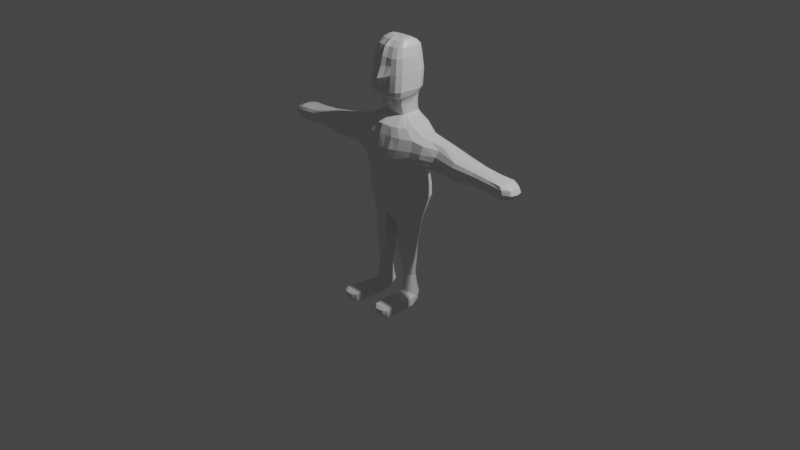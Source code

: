 # Source: person.blend  (saved by Blender 2.92.15; exported with 4.5.12 LTS)
import bpy
from mathutils import Matrix  # noqa: F401  (used for matrix-valued properties, if any)

bpy.ops.wm.read_factory_settings(use_empty=True)
scene = bpy.context.scene
scene.name = 'Scene'

# ---- collections
col_collection = bpy.data.collections.new('Collection'); scene.collection.children.link(col_collection)

# ---- materials (node trees are filled in below, after node groups)
mat_material = bpy.data.materials.new('Material')
mat_material.alpha_threshold = 0.0
mat_material.use_transparent_shadow = False
mat_material.line_color = (0.0, 0.0, 0.0, 1.0)

# ---- material node trees
mat_material.use_nodes = True; mat_material.node_tree.nodes.clear()
_N = mat_material.node_tree.nodes; _L = mat_material.node_tree.links
n0 = _N.new('ShaderNodeOutputMaterial'); n0.name = 'Material Output'; n0.location = (300, 300)
n1 = _N.new('ShaderNodeBsdfPrincipled'); n1.name = 'Principled BSDF'; n1.location = (10, 300)
n1.distribution = 'GGX'
n1.subsurface_method = 'BURLEY'
n1.inputs[2].default_value = 0.4
n1.inputs[3].default_value = 1.45
n1.inputs[27].default_value = (0.0, 0.0, 0.0, 1.0)
n1.inputs[28].default_value = 1.0
_L.new(n1.outputs[0], n0.inputs[0])
n0.is_active_output = True

# ---- world
world_world = bpy.data.worlds.new('World'); scene.world = world_world
world_world.use_nodes = True; world_world.node_tree.nodes.clear()
_N = world_world.node_tree.nodes; _L = world_world.node_tree.links
n0 = _N.new('ShaderNodeOutputWorld'); n0.name = 'World Output'; n0.location = (300, 300)
n1 = _N.new('ShaderNodeBackground'); n1.name = 'Background'; n1.location = (10, 300)
n1.inputs[0].default_value = (0.05088, 0.05088, 0.05088, 1.0)
_L.new(n1.outputs[0], n0.inputs[0])
n0.is_active_output = True
world_world.color = (0.05088, 0.05088, 0.05088)
world_world.use_sun_shadow = False
world_world.sun_shadow_jitter_overblur = 0.0

# ---- cameras
cam_camera = bpy.data.cameras.new('Camera')
cam_camera.clip_end = 100.0
cam_camera.ortho_scale = 7.314

# ---- lights
light_light = bpy.data.lights.new('Light', 'POINT')
light_light.transmission_factor = 0.0
light_light.energy = 1000.0
light_light.shadow_soft_size = 0.1
light_light.shadow_maximum_resolution = 0.006
light_light.use_absolute_resolution = True

# ---- meshes
me_cube = bpy.data.meshes.new('Cube')
me_cube.from_pydata([(0.3571, 0.02513, 0.9982), (0.0, 0.02194, 0.09899), (0.3504, -0.02651, 0.9918), (0.2929, -0.01535, -0.8505), (0.0, 0.02994, 0.997), (0.125, 0.006403, -0.7699), (0.0, -0.04338, 0.9967), (0.1338, -0.01971, -0.8582), (0.2591, 0.0239, 0.1859), (0.0, -0.03143, 0.1781), (0.2631, -0.01621, 0.1867), (0.0, 0.03366, 0.1494), (0.3058, -0.03668, -0.8482), (0.0, -0.04517, 0.6055), (0.3199, 0.02349, 0.6883), (0.3113, -0.02415, 0.6775), (0.0, 0.03604, 0.6005), (0.8225, 0.0268, 0.8876), (0.8227, -0.01205, 0.8879), (0.8077, 0.02566, 0.7038), (0.8077, -0.01123, 0.7034), (1.25, 0.01913, 0.8521), (1.25, -0.01187, 0.8523), (1.246, 0.0183, 0.722), (1.247, -0.01131, 0.7217), (1.398, 0.01872, 0.8509), (1.399, -0.01524, 0.8511), (1.395, 0.01797, 0.7151), (1.395, -0.01469, 0.7149), (0.2463, -0.02476, 1.086), (0.0, -0.03739, 1.091), (0.2536, 0.02618, 1.09), (0.0, 0.03305, 1.089), (0.131, -0.01633, 1.287), (0.0, -0.0239, 1.287), (0.1309, 0.01821, 1.287), (0.0, 0.03046, 1.284), (0.2014, -0.0278, 1.434), (0.0, -0.04133, 1.436), (0.1724, 0.02509, 1.434), (0.0, 0.04122, 1.434), (0.1857, -0.02222, 1.754), (0.0, -0.03687, 1.757), (0.1713, 0.02354, 1.754), (0.0, 0.03872, 1.754), (0.1617, -0.01742, 1.849), (0.0, -0.03053, 1.852), (0.1678, 0.02064, 1.849), (0.0, 0.03129, 1.849), (0.1365, -0.01252, 1.892), (0.0, -0.01796, 1.909), (0.1487, 0.01534, 1.892), (0.0, 0.01846, 1.892), (0.18, 0.02619, 1.599), (0.1962, -0.02462, 1.599), (0.0, -0.04888, 1.558), (0.0, 0.04143, 1.599), (0.2015, -0.01763, -0.7183), (0.4005, 0.002392, 1.04), (0.2952, 0.002704, 0.1733), (0.0, 0.002944, 0.1451), (0.225, -0.03376, -0.8701), (0.3707, 0.0001681, 0.6408), (0.8284, 0.00797, 0.9194), (0.8094, 0.007648, 0.6674), (1.257, 0.003779, 0.8721), (1.252, 0.003598, 0.699), (1.431, 0.001557, 0.8617), (1.427, 0.001438, 0.7005), (0.2824, 0.001578, 1.108), (0.1444, 0.0003159, 1.29), (0.2281, 0.001637, 1.44), (0.2099, 0.003667, 1.763), (0.1837, 0.002666, 1.859), (0.1424, 0.001213, 1.907), (0.0, 4.725e-05, 1.921), (0.2247, 0.003563, 1.606), (0.05928, 0.01571, 0.004183), (0.1466, -0.04098, 0.9967), (0.2204, -0.0185, -0.8741), (0.1489, 0.03312, 0.9987), (0.1485, 0.03447, 0.1841), (0.1489, -0.0252, 0.1883), (0.09912, 0.03942, 0.6124), (0.09818, -0.0434, 0.6102), (0.09915, -0.03525, 1.084), (0.1168, 0.03263, 1.088), (0.07297, -0.02143, 1.286), (0.07298, 0.02909, 1.283), (0.1082, -0.03847, 1.432), (0.08494, 0.03591, 1.432), (0.1017, -0.03339, 1.751), (0.08812, 0.03375, 1.751), (0.0869, -0.0258, 1.847), (0.09419, 0.02761, 1.846), (0.07351, -0.01612, 1.897), (0.08375, 0.01642, 1.897), (0.09366, 0.03732, 1.596), (0.1089, -0.03688, 1.595), (0.07033, -0.0001053, 1.925), (0.2527, -0.01303, -0.733), (0.0, -0.04883, 0.7817), (0.3356, 0.03028, 0.8325), (0.3274, -0.0322, 0.8207), (0.0, 0.0332, 0.7828), (0.8203, 0.03033, 0.7968), (0.8202, -0.01637, 0.7968), (1.27, 0.02161, 0.7875), (1.27, -0.01532, 0.7875), (1.447, 0.0201, 0.7826), (1.448, -0.01782, 0.7826), (1.536, 0.0006391, 0.7792), (0.1124, 0.03681, 0.7879), (0.1113, -0.04783, 0.785), (1.05, -0.009013, 0.722), (1.053, -0.009638, 0.862), (1.053, 0.022, 0.8618), (1.05, 0.02107, 0.7223), (1.052, 0.006238, 0.6947), (1.057, 0.006479, 0.8864), (1.062, 0.02479, 0.7929), (1.062, -0.01321, 0.7929), (0.5534, 0.02813, 0.7256), (0.5514, -0.00939, 0.7229), (0.5838, 0.02953, 0.9308), (0.583, -0.006133, 0.9299), (0.6093, 0.006413, 0.9719), (0.5663, 0.005939, 0.6874), (0.5519, -0.01258, 0.8085), (0.5545, 0.03358, 0.8105), (0.2649, 0.03331, 0.4268), (0.263, -0.02418, 0.4265), (0.0, 0.04143, 0.4024), (0.0, -0.03681, 0.4217), (0.2995, 0.004593, 0.407), (0.1399, -0.03275, 0.4283), (0.141, 0.04439, 0.4239), (0.2821, 0.03089, 0.313), (0.2816, -0.02004, 0.3136), (0.0, 0.0395, 0.2887), (0.3162, 0.004575, 0.2966), (0.1534, -0.0286, 0.3174), (0.1536, 0.04163, 0.3136), (0.0, -0.03369, 0.3101), (0.2189, 0.002724, -0.5464), (0.2314, -0.008935, -0.5403), (0.1448, 0.008283, -0.5507), (0.1499, -0.01182, -0.5445), (0.1351, -0.03477, -0.8583), (0.1377, -0.002986, -0.5515), (0.2391, -0.002757, -0.5511), (0.1947, -0.01267, -0.5403), (0.1868, 0.008741, -0.5463), (0.09951, -0.01724, -0.2256), (0.2238, 0.007427, -0.2154), (0.2508, -0.0121, -0.217), (0.1013, 0.01533, -0.2166), (0.1411, -0.03632, -0.7361), (0.08002, -0.001459, -0.2279), (0.26, -0.001074, -0.2153), (0.1814, -0.0189, -0.2242), (0.1696, 0.01616, -0.2207), (0.07335, -0.01764, 0.01036), (0.245, 0.01222, 0.01503), (0.2599, -0.01091, 0.01841), (0.07378, 0.02268, 0.006912), (0.2121, -0.03535, -0.7313), (0.05533, 0.0004917, -0.001477), (0.2812, 0.00125, 0.01639), (0.176, -0.01861, 0.01335), (0.1726, 0.02195, 0.01165), (0.246, 0.006336, -0.7702), (0.2646, -0.02019, -0.7535), (0.1324, 0.01373, -0.7644), (0.2802, -0.03607, -0.742), (0.1215, -0.004231, -0.7589), (0.2691, -0.002631, -0.7714), (0.2058, -0.02249, -0.7437), (0.1938, 0.0144, -0.7585), (0.1414, -0.023, -0.7458), (0.3132, -0.07564, -0.844), (0.1488, -0.07611, -0.8549), (0.235, -0.07817, -0.8574), (0.3036, -0.07714, -0.7433), (0.2289, -0.07985, -0.7444), (0.1455, -0.07808, -0.7459), (0.1405, -0.06197, -0.8583), (0.2307, -0.06225, -0.8678), (0.3017, -0.06207, -0.7415), (0.1386, -0.06189, -0.7399), (0.223, -0.06179, -0.7342), (0.3131, -0.06129, -0.8474), (0.08616, 0.01047, -0.2179), (0.1383, 0.004255, -0.5541), (0.2873, -0.0169, -0.7828), (0.3062, -0.03739, -0.7781), (0.1428, -0.0169, -0.7181), (0.1231, -0.01977, -0.7786), (0.3144, -0.07859, -0.7786), (0.2347, -0.08518, -0.7863), (0.1437, -0.0793, -0.7858), (0.1247, -0.03799, -0.7782), (0.3215, -0.06222, -0.7784), (0.1262, -0.06288, -0.7834), (0.2884, -0.01464, -0.8155), (0.313, -0.03708, -0.8195), (0.3167, -0.07762, -0.8217), (0.236, -0.08361, -0.8316), (0.323, -0.06151, -0.8214), (0.1192, -0.01808, -0.8177), (0.1448, -0.07811, -0.8318), (0.1227, -0.03462, -0.8268), (0.1282, -0.06233, -0.8314), (0.05573, 0.00844, 0.004075), (0.0, 0.0102, 1.916), (0.1207, 0.001452, -0.7703), (0.3922, 0.01486, 1.032), (0.2851, 0.01364, 0.1785), (0.3645, 0.01227, 0.6578), (0.8259, 0.01838, 0.9106), (0.8086, 0.01749, 0.6779), (1.253, 0.01234, 0.8666), (1.249, 0.01173, 0.7055), (1.423, 0.0117, 0.8584), (1.419, 0.01118, 0.705), (0.276, 0.01751, 1.102), (0.1415, 0.009108, 1.289), (0.209, 0.01402, 1.438), (0.1976, 0.01322, 1.759), (0.1847, 0.01258, 1.855), (0.1458, 0.008646, 1.902), (0.2135, 0.01486, 1.604), (0.0, 0.01519, 0.1417), (0.08142, 0.004791, -0.2217), (0.07401, 0.007061, 1.918), (0.137, 0.0006793, -0.5528), (1.52, 0.01203, 0.7801), (1.054, 0.01505, 0.8794), (1.05, 0.01434, 0.7027), (0.6004, 0.01951, 0.9611), (0.5629, 0.01823, 0.7), (0.2933, 0.02009, 0.4176), (0.3084, 0.01866, 0.3032), (0.2311, -4.949e-05, -0.5497), (0.2457, 0.003082, -0.2147), (0.268, 0.006688, 0.01559), (0.2616, 0.002149, -0.7768), (0.1199, -0.0185, -0.7968), (0.1441, -0.07882, -0.8075), (0.1228, -0.0368, -0.8007), (0.1264, -0.06262, -0.8058), (0.2882, -0.01523, -0.7986), (0.3108, -0.03773, -0.7969), (0.3161, -0.07824, -0.7987), (0.2357, -0.08476, -0.8074), (0.3233, -0.06187, -0.7982), (0.3892, -0.0125, 1.029), (0.288, -0.007249, 0.1784), (0.3587, -0.0111, 0.6504), (0.8261, -0.002597, 0.9114), (0.8087, -0.002273, 0.6769), (1.254, -0.004668, 0.8671), (1.249, -0.004399, 0.7049), (1.424, -0.008348, 0.8587), (1.42, -0.008066, 0.7046), (0.2763, -0.0152, 1.103), (0.1417, -0.008475, 1.289), (0.218, -0.01336, 1.438), (0.1993, -0.008966, 1.76), (0.1749, -0.007597, 1.856), (0.1388, -0.005995, 1.903), (0.2108, -0.01037, 1.604), (0.0, -0.01131, 0.1632), (0.0, -0.009737, 1.918), (0.06983, -0.00741, 1.918), (1.521, -0.01044, 0.78), (1.05, -0.001795, 0.702), (1.055, -0.002065, 0.88), (0.5627, -0.0056, 0.6979), (0.602, -0.0007705, 0.9618), (0.2928, -0.01108, 0.4171), (0.3084, -0.008713, 0.3032), (0.1409, -0.00758, -0.5487), (0.2389, -0.005833, -0.5465), (0.08395, -0.009631, -0.2299), (0.2647, -0.006318, -0.2156), (0.05857, -0.008996, 0.002199), (0.2781, -0.00469, 0.01695), (0.1283, -0.0216, -0.7599), (0.2651, -0.007956, -0.7544), (0.1288, -0.01165, -0.7359), (0.1429, -0.07956, -0.7637), (0.1284, -0.03735, -0.7552), (0.1274, -0.06274, -0.7603), (0.2796, -0.01852, -0.7675), (0.2974, -0.03678, -0.7593), (0.3107, -0.07867, -0.7588), (0.2325, -0.08486, -0.7646), (0.3165, -0.06248, -0.7586), (0.0, -0.04795, 0.8799), (0.355, 0.02911, 0.8937), (0.3467, -0.03069, 0.8838), (0.0, 0.03267, 0.8806), (0.8224, 0.02996, 0.8456), (0.8223, -0.01577, 0.8456), (1.262, 0.02136, 0.8229), (1.262, -0.01473, 0.823), (1.433, 0.01993, 0.8229), (1.433, -0.01729, 0.823), (1.513, 0.0008158, 0.8264), (0.137, 0.03622, 0.8844), (0.1351, -0.04661, 0.8816), (1.058, -0.01265, 0.83), (1.058, 0.02451, 0.83), (0.567, -0.01158, 0.8659), (0.5693, 0.03321, 0.8678), (1.498, 0.01199, 0.8252), (1.498, -0.01005, 0.8254), (0.3294, 0.02818, 0.779), (0.3199, -0.03044, 0.7657), (0.0, 0.03335, 0.6918), (0.814, 0.02923, 0.7481), (0.8139, -0.01519, 0.748), (1.261, 0.02081, 0.7523), (1.261, -0.01436, 0.7523), (1.431, 0.01946, 0.7429), (1.432, -0.01695, 0.7428), (1.511, 0.0007654, 0.7331), (0.1002, 0.03714, 0.6993), (0.09957, -0.0465, 0.6962), (0.0, -0.0477, 0.692), (1.057, 0.02389, 0.7558), (1.057, -0.01225, 0.7558), (0.5528, 0.03244, 0.7695), (0.551, -0.01097, 0.768), (1.496, 0.01171, 0.7359), (1.497, -0.00987, 0.7356), (0.0, -0.04105, 0.5163), (0.253, 0.03075, 0.5359), (0.2483, -0.02719, 0.5309), (0.0, 0.03998, 0.5032), (0.2911, 0.002698, 0.5143), (0.1106, -0.03821, 0.5217), (0.1124, 0.04308, 0.5204), (0.2848, 0.01753, 0.5272), (0.2808, -0.01322, 0.5229), (0.2647, -0.01758, -0.8668), (0.2343, 0.0299, 1.001), (0.2103, 0.03071, 0.1878), (0.1755, 0.03481, 0.6286), (0.1832, 0.02944, 1.085), (0.1052, 0.02533, 1.285), (0.1302, 0.03172, 1.432), (0.1314, 0.0299, 1.752), (0.1355, 0.0252, 1.847), (0.1201, 0.01567, 1.896), (0.1384, 0.03317, 1.597), (0.1045, 0.0003677, 1.922), (0.2293, -0.03678, 0.9967), (0.2125, -0.02172, 0.1893), (0.1703, -0.03907, 0.6217), (0.1749, -0.03219, 1.085), (0.1052, -0.01994, 1.286), (0.1613, -0.03522, 1.432), (0.1508, -0.02979, 1.752), (0.1302, -0.02299, 1.847), (0.1092, -0.01431, 1.896), (0.16, -0.03281, 1.597), (0.2376, -0.02144, -0.7471), (0.1898, -0.04296, 0.7886), (0.1944, 0.03326, 0.7956), (0.2071, -0.03017, 0.4292), (0.2088, 0.04085, 0.4289), (0.2252, 0.0381, 0.3164), (0.2246, -0.02574, 0.3177), (0.2155, -0.0112, -0.539), (0.2041, 0.006257, -0.5434), (0.2203, -0.01627, -0.2203), (0.1991, 0.0125, -0.2184), (0.2231, -0.01547, 0.01543), (0.213, 0.01757, 0.01255), (0.2206, 0.01245, -0.766), (0.2295, -0.01608, -0.7222), (0.2818, -0.07761, -0.8518), (0.2734, -0.07922, -0.7429), (0.2717, -0.03433, -0.8635), (0.249, -0.03558, -0.734), (0.278, -0.06185, -0.8613), (0.2671, -0.06188, -0.7356), (0.2808, -0.08412, -0.7824), (0.2828, -0.08266, -0.8267), (0.2821, -0.08374, -0.803), (0.1087, 0.007128, 1.916), (0.2779, -0.08379, -0.7615), (0.1036, -0.006368, 1.916), (0.2193, -0.04125, 0.8831), (0.2244, 0.03263, 0.8893), (0.1798, 0.03322, 0.7148), (0.175, -0.04236, 0.7066), (0.1747, -0.03544, 0.5247), (0.1784, 0.03959, 0.5269), (0.1746, -0.03397, -0.87), (0.07223, -0.04139, 0.9966), (0.07564, -0.02666, 0.1846), (0.1606, 0.01514, -0.7571), (0.04323, -0.04356, 0.6076), (0.04959, -0.03632, 1.089), (0.03668, -0.02184, 1.286), (0.04666, -0.03921, 1.433), (0.04373, -0.03452, 1.753), (0.03637, -0.02683, 1.849), (0.03177, -0.01725, 1.899), (0.04847, -0.04365, 1.571), (0.1729, -0.03568, -0.7306), (0.172, -0.01929, -0.8736), (0.07244, 0.03417, 0.9969), (0.07514, 0.0361, 0.1708), (0.0412, 0.04041, 0.6052), (0.05627, 0.03326, 1.085), (0.0367, 0.02943, 1.283), (0.04182, 0.03935, 1.432), (0.0473, 0.03682, 1.752), (0.05047, 0.02934, 1.847), (0.04264, 0.01767, 1.896), (0.05113, 0.04033, 1.597), (0.03434, -9.1e-05, 1.924), (0.05068, 0.03784, 0.7844), (0.05117, -0.04789, 0.7831), (0.07306, 0.04502, 0.413), (0.07157, -0.03344, 0.4254), (0.07681, -0.02956, 0.3144), (0.07684, 0.04263, 0.3027), (0.1704, -0.01313, -0.5421), (0.1371, -0.01941, -0.2245), (0.1326, 0.01694, -0.2185), (0.1209, -0.01991, 0.01207), (0.1203, 0.0241, 0.01097), (0.1698, -0.01812, -0.7167), (0.1642, 0.009471, -0.5495), (0.1848, -0.07787, -0.8584), (0.1803, -0.0798, -0.7446), (0.1707, -0.02315, -0.7423), (0.1756, -0.06179, -0.7341), (0.1799, -0.06213, -0.8679), (0.1846, -0.08457, -0.7869), (0.1854, -0.08293, -0.8327), (0.1852, -0.08409, -0.8083), (0.03753, 0.008096, 1.917), (0.1828, -0.08436, -0.765), (0.03194, -0.008167, 1.918), (0.06643, 0.03732, 0.8815), (0.0665, -0.04686, 0.8805), (0.04304, -0.04656, 0.6938), (0.04209, 0.03795, 0.6946), (0.05255, 0.04405, 0.5104), (0.05153, -0.03859, 0.5191), (0.2583, -0.01629, -0.7435), (0.2035, -0.01991, -0.7314), (0.1421, -0.01969, -0.7324), (0.2783, -0.008712, -0.7804), (0.1208, -0.01099, -0.7744), (0.1158, -0.002, -0.8166), (0.267, -0.001007, -0.8098), (0.2753, -0.004626, -0.7969), (0.1163, -0.006434, -0.7973), (0.1287, -0.0161, -0.7487), (0.2721, -0.01266, -0.7615), (0.2334, -0.01858, -0.7349), (0.1701, -0.02048, -0.7299), (0.2427, 0.005191, -0.8476), (0.2104, 0.006239, -0.8627), (0.02171, 0.01818, 0.05071), (0.03288, -0.02579, 0.1099), (0.2543, 0.0174, 0.1147), (0.2641, -0.01482, 0.1193), (0.03115, 0.02801, 0.08297), (0.022, 0.000724, 0.08235), (0.2916, 0.000793, 0.1073), (0.163, -0.02316, 0.1193), (0.1611, 0.02804, 0.1116), (0.2795, 0.00918, 0.1104), (0.02177, 0.01102, 0.07973), (0.02432, -0.01138, 0.09808), (0.2863, -0.007225, 0.1117), (0.2195, -0.01984, 0.1211), (0.2131, 0.02378, 0.116), (0.0968, 0.03001, 0.1012), (0.09756, -0.0246, 0.1156), (0.4442, -0.01995, 0.7439), (0.4593, -0.02207, 0.9628), (0.4504, 0.02572, 0.7504), (0.4647, 0.02644, 0.9679), (0.4981, 0.004408, 1.008), (0.4776, 0.003491, 0.6929), (0.4403, -0.02674, 0.8337), (0.4475, 0.0311, 0.8419), (0.4734, 0.01573, 0.7096), (0.4902, 0.01684, 0.9992), (0.4888, -0.009002, 0.9975), (0.4695, -0.009399, 0.7047), (0.4579, 0.03041, 0.8855), (0.451, -0.02577, 0.8782), (0.4428, -0.02502, 0.8021), (0.4493, 0.03016, 0.8097), (0.2365, 0.0101, -0.0911), (0.2572, -0.01164, -0.09034), (0.0852, 0.01912, -0.09607), (0.06503, -0.0004642, -0.1058), (0.2732, 0.0001752, -0.09061), (0.1787, -0.01905, -0.09637), (0.1714, 0.01932, -0.09526), (0.08417, -0.01774, -0.09881), (0.07013, 0.01311, -0.09808), (0.06599, 0.006619, -0.09988), (0.2593, 0.0051, -0.09061), (0.2737, -0.005532, -0.09052), (0.06873, -0.009449, -0.105), (0.2074, 0.0153, -0.09368), (0.2228, -0.0161, -0.09343), (0.1278, -0.02, -0.09733), (0.1254, 0.02074, -0.09473), (0.1092, 0.0084, -0.3591), (0.2229, 0.005944, -0.3559), (0.2437, -0.0105, -0.3599), (0.1206, 0.01301, -0.3561), (0.1056, -0.001669, -0.366), (0.2525, -0.001389, -0.3603), (0.1882, -0.01603, -0.3649), (0.178, 0.01362, -0.3574), (0.122, -0.01469, -0.3665), (0.1061, 0.003542, -0.3617), (0.2407, 0.002222, -0.358), (0.2549, -0.005795, -0.3601), (0.1093, -0.008394, -0.3678), (0.2023, 0.01042, -0.3554), (0.2194, -0.01388, -0.362), (0.1524, -0.01653, -0.3658), (0.1469, 0.01444, -0.3568), (0.1314, 0.005011, -0.6809), (0.1462, -0.01466, -0.6415), (0.233, 0.004267, -0.6736), (0.2425, -0.0113, -0.6431), (0.1384, 0.01063, -0.6856), (0.1293, -0.003867, -0.6661), (0.2547, -0.002978, -0.6595), (0.1982, -0.01545, -0.6386), (0.1904, 0.0112, -0.6846), (0.1285, 0.0007869, -0.675), (0.247, 0.0007872, -0.6671), (0.2526, -0.007204, -0.6511), (0.1346, -0.009933, -0.6525), (0.2127, 0.009042, -0.681), (0.2228, -0.01395, -0.6397), (0.1701, -0.01591, -0.6388), (0.1623, 0.01191, -0.6863), (0.0, 0.03486, 1.377), (0.1568, 0.01836, 1.376), (0.1807, -0.02619, 1.378), (0.0, -0.03783, 1.379), (0.2025, 0.0006729, 1.382), (0.09384, -0.0354, 1.376), (0.0788, 0.03187, 1.374), (0.1867, 0.008498, 1.38), (0.1956, -0.01311, 1.38), (0.1193, 0.02725, 1.374), (0.1431, -0.03276, 1.376), (0.03778, -0.03577, 1.377), (0.03608, 0.03372, 1.375), (0.1381, 0.01758, 1.34), (0.1488, -0.01796, 1.34), (0.0, 0.03276, 1.338), (0.0, -0.0259, 1.341), (0.1642, 0.0003398, 1.344), (0.08828, -0.02393, 1.339), (0.08104, 0.03055, 1.336), (0.156, 0.00887, 1.343), (0.16, -0.009205, 1.343), (0.1112, 0.02593, 1.338), (0.1223, -0.02219, 1.339), (0.04971, -0.02426, 1.34), (0.04894, 0.03188, 1.337), (0.0, -0.01277, 1.166), (0.0, 0.03094, 1.166), (0.1179, -0.00989, 1.166), (0.1179, 0.0224, 1.171), (0.1272, 0.0001771, 1.17), (0.07627, 0.03132, 1.165), (0.07626, -0.01307, 1.165), (0.1253, 0.0104, 1.169), (0.1254, -0.005045, 1.169), (0.09823, 0.02713, 1.168), (0.09823, -0.01214, 1.166), (0.05303, -0.01333, 1.166), (0.05304, 0.03157, 1.165), (0.1987, -0.02616, 1.519), (0.0, 0.04133, 1.519), (0.1763, 0.02565, 1.519), (0.0, -0.04296, 1.509), (0.2264, 0.002627, 1.526), (0.1086, -0.03751, 1.517), (0.08942, 0.03664, 1.516), (0.2113, 0.01445, 1.523), (0.2143, -0.01182, 1.523), (0.1344, 0.03246, 1.517), (0.1607, -0.03398, 1.517), (0.04759, -0.03955, 1.513), (0.04661, 0.03985, 1.517), (0.1754, 0.02479, 1.681), (0.0, -0.04045, 1.673), (0.1907, -0.02335, 1.682), (0.0, 0.04, 1.681), (0.2169, 0.003618, 1.689), (0.09072, 0.03543, 1.678), (0.1051, -0.0349, 1.679), (0.2051, 0.01399, 1.686), (0.2047, -0.009626, 1.686), (0.1347, 0.03144, 1.679), (0.1551, -0.03121, 1.679), (0.04596, -0.03731, 1.674), (0.0491, 0.03847, 1.679), (0.0, 0.0278, 0.1242), (0.1416, 0.006263, -0.5526), (0.09373, 0.0129, -0.2172), (0.06653, 0.0192, 0.005548), (0.1287, 0.01001, -0.7681), (0.02643, 0.0231, 0.06684), (0.07766, 0.01612, -0.09707), (0.1149, 0.0107, -0.3577), (0.1349, 0.007792, -0.6838), (0.1341, 0.0004435, -0.833), (0.1569, 0.00379, -0.8441), (0.1835, 0.005258, -0.8557)], [], [(415, 4, 32, 418), (451, 402, 6, 299), (240, 122, 19, 220), (396, 347, 0, 300), (485, 348, 8, 473), (483, 257, 10, 474), (481, 232, 1, 471), (487, 403, 9, 472), (400, 349, 14, 338), (345, 258, 15, 339), (455, 405, 13, 337), (332, 114, 24, 324), (315, 124, 17, 303), (334, 123, 20, 322), (279, 125, 18, 259), (261, 22, 26, 263), (277, 115, 22, 261), (238, 117, 23, 222), (313, 116, 21, 305), (317, 263, 26, 308), (222, 23, 27, 224), (305, 21, 25, 307), (324, 24, 28, 326), (358, 2, 29, 361), (216, 0, 31, 225), (567, 555, 40, 420), (591, 583, 33, 362), (593, 582, 36, 419), (588, 584, 35, 226), (614, 607, 43, 228), (562, 556, 39, 227), (565, 557, 37, 363), (617, 609, 41, 364), (619, 610, 44, 421), (422, 48, 52, 423), (364, 41, 45, 365), (421, 44, 48, 422), (228, 43, 47, 229), (449, 273, 50, 411), (229, 47, 51, 230), (365, 45, 49, 366), (606, 595, 56, 424), (604, 594, 54, 367), (601, 596, 53, 231), (602, 598, 76, 271), (269, 73, 74, 270), (447, 214, 75, 425), (268, 72, 73, 269), (563, 559, 71, 267), (615, 611, 72, 268), (589, 585, 70, 266), (256, 58, 69, 265), (262, 66, 68, 264), (316, 223, 67, 309), (276, 118, 66, 262), (237, 119, 65, 221), (221, 65, 67, 223), (239, 126, 63, 219), (344, 218, 62, 341), (482, 272, 60, 476), (480, 217, 59, 477), (278, 127, 64, 260), (627, 622, 156, 524), (628, 621, 146, 542), (392, 234, 99, 357), (605, 599, 98, 412), (603, 600, 97, 356), (410, 93, 95, 411), (394, 274, 95, 366), (353, 92, 94, 354), (409, 91, 93, 410), (354, 94, 96, 355), (616, 612, 92, 353), (618, 613, 91, 409), (566, 560, 89, 408), (590, 586, 88, 351), (592, 587, 87, 407), (564, 561, 90, 352), (402, 78, 85, 406), (399, 360, 84, 342), (454, 417, 83, 343), (484, 359, 82, 478), (486, 416, 81, 479), (450, 415, 80, 310), (395, 358, 78, 311), (347, 80, 86, 350), (398, 369, 113, 329), (453, 426, 112, 328), (335, 236, 111, 327), (306, 108, 110, 308), (323, 107, 109, 325), (336, 275, 110, 326), (331, 120, 107, 323), (314, 128, 106, 304), (333, 129, 105, 321), (312, 121, 108, 306), (397, 370, 102, 318), (452, 427, 101, 330), (304, 106, 121, 312), (321, 105, 120, 331), (219, 63, 119, 237), (260, 64, 118, 276), (303, 17, 116, 313), (220, 19, 117, 238), (259, 18, 115, 277), (322, 20, 114, 332), (503, 495, 129, 333), (501, 494, 128, 314), (499, 493, 127, 278), (497, 492, 126, 239), (498, 489, 125, 279), (502, 488, 123, 334), (500, 491, 124, 315), (496, 490, 122, 240), (431, 428, 136, 142), (374, 371, 135, 141), (242, 241, 134, 140), (430, 429, 133, 143), (281, 280, 131, 138), (373, 372, 130, 137), (348, 373, 137, 8), (257, 281, 138, 10), (403, 430, 143, 9), (217, 242, 140, 59), (359, 374, 141, 82), (416, 431, 142, 81), (554, 438, 152, 546), (552, 375, 151, 545), (548, 243, 150, 544), (550, 282, 149, 543), (553, 432, 147, 539), (547, 235, 193, 538), (549, 283, 145, 541), (551, 376, 144, 540), (537, 434, 161, 528), (535, 377, 160, 527), (531, 244, 159, 526), (533, 284, 158, 525), (536, 433, 153, 529), (530, 233, 192, 521), (532, 285, 155, 523), (534, 378, 154, 522), (520, 436, 170, 510), (518, 379, 169, 509), (514, 245, 168, 508), (516, 286, 167, 507), (519, 435, 162, 511), (513, 213, 77, 512), (515, 287, 164, 505), (517, 380, 163, 504), (626, 623, 165, 506), (292, 201, 203, 293), (388, 190, 184, 384), (252, 195, 202, 255), (212, 186, 181, 210), (625, 620, 11, 475), (448, 440, 185, 291), (393, 384, 184, 297), (387, 191, 180, 383), (298, 188, 183, 296), (443, 187, 182, 439), (442, 189, 185, 440), (441, 179, 157, 413), (414, 79, 61, 401), (294, 172, 174, 295), (346, 3, 12, 385), (209, 7, 148, 211), (368, 177, 166, 386), (413, 157, 189, 442), (401, 61, 187, 443), (295, 174, 188, 298), (385, 12, 191, 387), (211, 148, 186, 212), (386, 166, 190, 388), (288, 197, 201, 292), (251, 194, 195, 252), (255, 202, 198, 253), (391, 389, 199, 254), (446, 444, 200, 248), (293, 203, 200, 291), (467, 457, 177, 368), (468, 458, 179, 441), (466, 456, 172, 294), (465, 458, 196, 290), (439, 445, 210, 181), (383, 390, 207, 182), (191, 208, 206, 180), (3, 204, 205, 12), (249, 211, 212, 250), (247, 209, 211, 249), (250, 212, 210, 248), (12, 205, 208, 191), (464, 461, 209, 247), (463, 459, 194, 251), (462, 463, 251, 204), (460, 464, 247, 197), (203, 250, 248, 200), (197, 247, 249, 201), (201, 249, 250, 203), (445, 446, 248, 210), (390, 391, 254, 207), (208, 255, 253, 206), (204, 251, 252, 205), (205, 252, 255, 208), (507, 167, 213, 513), (504, 163, 245, 514), (525, 158, 233, 530), (522, 154, 244, 531), (543, 149, 235, 547), (540, 144, 243, 548), (8, 137, 242, 217), (137, 130, 241, 242), (493, 496, 240, 127), (491, 497, 239, 124), (64, 220, 238, 118), (17, 219, 237, 116), (325, 109, 236, 335), (355, 96, 234, 392), (473, 8, 217, 480), (338, 14, 218, 344), (124, 239, 219, 17), (21, 221, 223, 25), (116, 237, 221, 21), (307, 25, 223, 316), (423, 52, 214, 447), (598, 601, 231, 76), (73, 229, 230, 74), (72, 228, 229, 73), (559, 562, 227, 71), (611, 614, 228, 72), (585, 588, 226, 70), (58, 216, 225, 69), (66, 222, 224, 68), (118, 238, 222, 66), (476, 60, 232, 481), (127, 240, 220, 64), (460, 465, 290, 175), (459, 466, 294, 194), (189, 293, 291, 185), (179, 288, 292, 157), (195, 295, 298, 202), (194, 294, 295, 195), (202, 298, 296, 198), (389, 393, 297, 199), (444, 448, 291, 200), (157, 292, 293, 189), (508, 168, 287, 515), (511, 162, 286, 516), (526, 159, 285, 532), (529, 153, 284, 533), (544, 150, 283, 549), (539, 147, 282, 550), (59, 140, 281, 257), (140, 134, 280, 281), (492, 498, 279, 126), (488, 499, 278, 123), (63, 259, 277, 119), (20, 260, 276, 114), (327, 111, 275, 336), (357, 99, 274, 394), (123, 278, 260, 20), (472, 9, 272, 482), (114, 276, 262, 24), (24, 262, 264, 28), (2, 256, 265, 29), (583, 589, 266, 33), (609, 615, 268, 41), (557, 563, 267, 37), (41, 268, 269, 45), (45, 269, 270, 49), (594, 602, 271, 54), (425, 75, 273, 449), (309, 67, 263, 317), (119, 277, 261, 65), (65, 261, 263, 67), (126, 279, 259, 63), (341, 62, 258, 345), (477, 59, 257, 483), (111, 309, 317, 275), (109, 307, 316, 236), (495, 500, 315, 129), (489, 501, 314, 125), (105, 303, 313, 120), (18, 304, 312, 115), (115, 312, 306, 22), (125, 314, 304, 18), (22, 306, 308, 26), (369, 395, 311, 113), (426, 450, 310, 112), (236, 316, 309, 111), (107, 305, 307, 109), (275, 317, 308, 110), (120, 313, 305, 107), (129, 315, 303, 105), (370, 396, 300, 102), (427, 451, 299, 101), (68, 327, 336, 264), (27, 325, 335, 224), (494, 502, 334, 128), (490, 503, 333, 122), (106, 322, 332, 121), (19, 321, 331, 117), (405, 452, 330, 13), (349, 397, 318, 14), (122, 333, 321, 19), (117, 331, 323, 23), (264, 336, 326, 28), (23, 323, 325, 27), (224, 335, 327, 68), (417, 453, 328, 83), (360, 398, 329, 84), (108, 324, 326, 110), (128, 334, 322, 106), (121, 332, 324, 108), (134, 341, 345, 280), (130, 338, 344, 241), (428, 454, 343, 136), (371, 399, 342, 135), (241, 344, 341, 134), (429, 455, 337, 133), (280, 345, 339, 131), (372, 400, 338, 130), (136, 343, 400, 372), (131, 339, 399, 371), (15, 319, 398, 360), (83, 328, 397, 349), (112, 310, 396, 370), (103, 301, 395, 369), (74, 357, 394, 270), (198, 296, 393, 389), (51, 355, 392, 230), (206, 253, 391, 390), (180, 206, 390, 383), (456, 467, 368, 172), (253, 198, 389, 391), (174, 386, 388, 188), (61, 385, 387, 187), (172, 368, 386, 174), (79, 346, 385, 61), (187, 387, 383, 182), (296, 183, 384, 393), (188, 388, 384, 183), (510, 170, 380, 517), (505, 164, 379, 518), (528, 161, 378, 534), (523, 155, 377, 535), (546, 152, 376, 551), (541, 145, 375, 552), (10, 138, 374, 359), (81, 142, 373, 348), (142, 136, 372, 373), (138, 131, 371, 374), (328, 112, 370, 397), (319, 103, 369, 398), (0, 347, 350, 31), (301, 2, 358, 395), (474, 10, 359, 484), (339, 15, 360, 399), (556, 564, 352, 39), (584, 590, 351, 35), (607, 616, 353, 43), (47, 354, 355, 51), (43, 353, 354, 47), (270, 394, 366, 49), (596, 603, 356, 53), (230, 392, 357, 74), (599, 604, 367, 98), (93, 365, 366, 95), (91, 364, 365, 93), (613, 617, 364, 91), (560, 565, 363, 89), (587, 591, 362, 87), (78, 358, 361, 85), (343, 83, 349, 400), (479, 81, 348, 485), (310, 80, 347, 396), (135, 342, 455, 429), (132, 340, 454, 428), (16, 320, 453, 417), (84, 329, 452, 405), (113, 311, 451, 427), (104, 302, 450, 426), (99, 425, 449, 274), (199, 297, 448, 444), (96, 423, 447, 234), (207, 254, 446, 445), (182, 207, 445, 439), (457, 468, 441, 177), (254, 199, 444, 446), (148, 401, 443, 186), (166, 413, 442, 190), (7, 414, 401, 148), (177, 441, 413, 166), (190, 442, 440, 184), (186, 443, 439, 181), (297, 184, 440, 448), (509, 169, 435, 519), (506, 165, 436, 520), (527, 160, 433, 536), (524, 156, 434, 537), (545, 151, 432, 553), (542, 146, 438, 554), (11, 139, 431, 416), (82, 141, 430, 403), (141, 135, 429, 430), (139, 132, 428, 431), (329, 113, 427, 452), (320, 104, 426, 453), (302, 4, 415, 450), (475, 11, 416, 486), (340, 16, 417, 454), (6, 402, 406, 30), (581, 592, 407, 34), (558, 566, 408, 38), (608, 618, 409, 42), (42, 409, 410, 46), (46, 410, 411, 50), (597, 605, 412, 55), (234, 447, 425, 99), (600, 606, 424, 97), (274, 449, 411, 95), (92, 421, 422, 94), (94, 422, 423, 96), (612, 619, 421, 92), (586, 593, 419, 88), (561, 567, 420, 90), (342, 84, 405, 455), (478, 82, 403, 487), (311, 78, 402, 451), (80, 415, 418, 86), (57, 437, 468, 457), (100, 382, 467, 456), (176, 289, 466, 459), (197, 288, 465, 460), (175, 215, 464, 460), (171, 246, 463, 462), (246, 176, 459, 463), (215, 5, 461, 464), (288, 179, 458, 465), (289, 100, 456, 466), (437, 196, 458, 468), (382, 57, 457, 467), (3, 469, 462, 204), (381, 171, 462, 469), (470, 469, 3, 346), (178, 381, 469, 470), (169, 478, 487, 435), (165, 475, 486, 436), (170, 479, 485, 380), (164, 474, 484, 379), (168, 477, 483, 287), (162, 472, 482, 286), (167, 476, 481, 213), (163, 473, 480, 245), (623, 625, 475, 165), (436, 486, 479, 170), (379, 484, 478, 169), (245, 480, 477, 168), (286, 482, 476, 167), (435, 487, 472, 162), (213, 481, 471, 77), (287, 483, 474, 164), (380, 485, 473, 163), (14, 318, 503, 490), (103, 319, 502, 494), (2, 301, 501, 489), (102, 300, 500, 495), (15, 258, 499, 488), (58, 256, 498, 492), (0, 216, 497, 491), (62, 218, 496, 493), (218, 14, 490, 496), (300, 0, 491, 500), (319, 15, 488, 502), (256, 2, 489, 498), (216, 58, 492, 497), (258, 62, 493, 499), (301, 103, 494, 501), (318, 102, 495, 503), (156, 506, 520, 434), (160, 509, 519, 433), (155, 505, 518, 377), (161, 510, 517, 378), (153, 511, 516, 284), (159, 508, 515, 285), (154, 504, 514, 244), (158, 507, 513, 233), (622, 626, 506, 156), (378, 517, 504, 154), (285, 515, 505, 155), (233, 513, 512, 192), (433, 519, 511, 153), (284, 516, 507, 158), (244, 514, 508, 159), (377, 518, 509, 160), (434, 520, 510, 161), (146, 524, 537, 438), (151, 527, 536, 432), (145, 523, 535, 375), (152, 528, 534, 376), (147, 529, 533, 282), (150, 526, 532, 283), (144, 522, 531, 243), (149, 525, 530, 235), (376, 534, 522, 144), (283, 532, 523, 145), (235, 530, 521, 193), (432, 536, 529, 147), (282, 533, 525, 149), (243, 531, 526, 150), (375, 535, 527, 151), (438, 537, 528, 152), (621, 627, 524, 146), (173, 542, 554, 404), (57, 545, 553, 437), (100, 541, 552, 382), (178, 546, 551, 381), (196, 539, 550, 290), (176, 544, 549, 289), (171, 540, 548, 246), (175, 543, 547, 215), (381, 551, 540, 171), (289, 549, 541, 100), (215, 547, 538, 5), (437, 553, 539, 196), (290, 550, 543, 175), (246, 548, 544, 176), (382, 552, 545, 57), (404, 554, 546, 178), (624, 628, 542, 173), (574, 580, 567, 561), (571, 579, 566, 558), (573, 578, 565, 560), (568, 577, 564, 556), (569, 576, 563, 557), (572, 575, 562, 559), (577, 574, 561, 564), (579, 573, 560, 566), (576, 572, 559, 563), (578, 569, 557, 565), (575, 568, 556, 562), (580, 570, 555, 567), (419, 36, 570, 580), (226, 35, 568, 575), (362, 33, 569, 578), (266, 70, 572, 576), (407, 87, 573, 579), (351, 88, 574, 577), (70, 226, 575, 572), (33, 266, 576, 569), (35, 351, 577, 568), (87, 362, 578, 573), (34, 407, 579, 571), (88, 419, 580, 574), (86, 418, 593, 586), (30, 406, 592, 581), (85, 361, 591, 587), (31, 350, 590, 584), (29, 265, 589, 583), (69, 225, 588, 585), (406, 85, 587, 592), (350, 86, 586, 590), (265, 69, 585, 589), (225, 31, 584, 588), (418, 32, 582, 593), (361, 29, 583, 591), (90, 420, 606, 600), (38, 408, 605, 597), (89, 363, 604, 599), (39, 352, 603, 596), (37, 267, 602, 594), (71, 227, 601, 598), (352, 90, 600, 603), (408, 89, 599, 605), (267, 71, 598, 602), (227, 39, 596, 601), (363, 37, 594, 604), (420, 40, 595, 606), (97, 424, 619, 612), (55, 412, 618, 608), (98, 367, 617, 613), (53, 356, 616, 607), (54, 271, 615, 609), (76, 231, 614, 611), (412, 98, 613, 618), (356, 97, 612, 616), (271, 76, 611, 615), (424, 56, 610, 619), (367, 54, 609, 617), (231, 53, 607, 614), (5, 538, 628, 624), (193, 521, 627, 621), (192, 512, 626, 622), (77, 471, 625, 623), (471, 1, 620, 625), (512, 77, 623, 626), (538, 193, 621, 628), (521, 192, 622, 627), (461, 5, 624, 629), (7, 209, 461, 629), (173, 630, 629, 624), (414, 7, 629, 630), (79, 414, 630, 631), (79, 631, 470, 346), (404, 178, 470, 631), (404, 631, 630, 173)])
_uv = me_cube.uv_layers.new(name='UVMap')
_uv.uv.foreach_set('vector', [0.625, 0.3134, 0.625, 0.25, 0.625, 0.25, 0.625, 0.3134, 0.6132, 0.9367, 0.625, 0.9366, 0.625, 1.0, 0.6132, 1.0, 0.578, 0.5642, 0.578, 0.5, 0.578, 0.5, 0.578, 0.5642, 0.6132, 0.4382, 0.625, 0.4382, 0.625, 0.5, 0.6132, 0.5, 0.4899, 0.4382, 0.4984, 0.4382, 0.4984, 0.5, 0.4899, 0.5, 0.4899, 0.6787, 0.4984, 0.6787, 0.4984, 0.75, 0.4899, 0.75, 0.4899, 0.1553, 0.4984, 0.1527, 0.4984, 0.1821, 0.4898, 0.1876, 0.4899, 0.9366, 0.4984, 0.9366, 0.4984, 1.0, 0.4899, 1.0, 0.5607, 0.4382, 0.578, 0.4382, 0.578, 0.5, 0.5607, 0.5, 0.5607, 0.6787, 0.578, 0.6787, 0.578, 0.75, 0.5607, 0.75, 0.5607, 0.9372, 0.578, 0.9366, 0.578, 1.0, 0.5607, 1.001, 0.5906, 0.75, 0.578, 0.75, 0.578, 0.75, 0.5906, 0.75, 0.6132, 0.5, 0.625, 0.5, 0.625, 0.5, 0.6132, 0.5, 0.5906, 0.75, 0.578, 0.75, 0.578, 0.75, 0.5906, 0.75, 0.625, 0.6787, 0.625, 0.75, 0.625, 0.75, 0.625, 0.6787, 0.625, 0.6787, 0.625, 0.75, 0.625, 0.75, 0.625, 0.6787, 0.625, 0.6787, 0.625, 0.75, 0.625, 0.75, 0.625, 0.6787, 0.578, 0.5642, 0.578, 0.5, 0.578, 0.5, 0.578, 0.5642, 0.6132, 0.5, 0.625, 0.5, 0.625, 0.5, 0.6132, 0.5, 0.6132, 0.6787, 0.625, 0.6787, 0.625, 0.75, 0.6132, 0.75, 0.578, 0.5642, 0.578, 0.5, 0.578, 0.5, 0.578, 0.5642, 0.6132, 0.5, 0.625, 0.5, 0.625, 0.5, 0.6132, 0.5, 0.5906, 0.75, 0.578, 0.75, 0.578, 0.75, 0.5906, 0.75, 0.625, 0.8118, 0.625, 0.75, 0.625, 0.75, 0.625, 0.8118, 0.625, 0.5642, 0.625, 0.5, 0.625, 0.5, 0.625, 0.5642, 0.625, 0.3134, 0.625, 0.25, 0.625, 0.25, 0.625, 0.3134, 0.625, 0.8118, 0.625, 0.75, 0.625, 0.75, 0.625, 0.8118, 0.625, 0.3134, 0.625, 0.25, 0.625, 0.25, 0.625, 0.3134, 0.625, 0.5642, 0.625, 0.5, 0.625, 0.5, 0.625, 0.5642, 0.625, 0.5642, 0.625, 0.5, 0.625, 0.5, 0.625, 0.5642, 0.625, 0.5642, 0.625, 0.5, 0.625, 0.5, 0.625, 0.5642, 0.625, 0.8118, 0.625, 0.75, 0.625, 0.75, 0.625, 0.8118, 0.625, 0.8118, 0.625, 0.75, 0.625, 0.75, 0.625, 0.8118, 0.625, 0.3134, 0.625, 0.25, 0.625, 0.25, 0.625, 0.3134, 0.625, 0.3134, 0.625, 0.25, 0.625, 0.25, 0.625, 0.3134, 0.625, 0.8118, 0.625, 0.75, 0.625, 0.75, 0.625, 0.8118, 0.625, 0.3134, 0.625, 0.25, 0.625, 0.25, 0.625, 0.3134, 0.625, 0.5642, 0.625, 0.5, 0.625, 0.5, 0.625, 0.5642, 0.8116, 0.6787, 0.875, 0.6787, 0.875, 0.75, 0.8116, 0.75, 0.625, 0.5642, 0.625, 0.5, 0.625, 0.5, 0.625, 0.5642, 0.625, 0.8118, 0.625, 0.75, 0.625, 0.75, 0.625, 0.8118, 0.625, 0.3134, 0.625, 0.25, 0.625, 0.25, 0.625, 0.3134, 0.625, 0.8118, 0.625, 0.75, 0.625, 0.75, 0.625, 0.8118, 0.625, 0.5642, 0.625, 0.5, 0.625, 0.5, 0.625, 0.5642, 0.625, 0.6787, 0.625, 0.625, 0.625, 0.625, 0.625, 0.6787, 0.625, 0.6787, 0.625, 0.625, 0.625, 0.625, 0.625, 0.6787, 0.8116, 0.5642, 0.875, 0.5642, 0.875, 0.625, 0.8116, 0.625, 0.625, 0.6787, 0.625, 0.625, 0.625, 0.625, 0.625, 0.6787, 0.625, 0.6787, 0.625, 0.625, 0.625, 0.625, 0.625, 0.6787, 0.625, 0.6787, 0.625, 0.625, 0.625, 0.625, 0.625, 0.6787, 0.625, 0.6787, 0.625, 0.625, 0.625, 0.625, 0.625, 0.6787, 0.625, 0.6787, 0.625, 0.625, 0.625, 0.625, 0.625, 0.6787, 0.578, 0.6787, 0.578, 0.625, 0.578, 0.625, 0.578, 0.6787, 0.6132, 0.5642, 0.625, 0.5642, 0.625, 0.625, 0.6132, 0.625, 0.578, 0.6787, 0.578, 0.625, 0.578, 0.625, 0.578, 0.6787, 0.625, 0.5642, 0.625, 0.625, 0.625, 0.625, 0.625, 0.5642, 0.625, 0.5642, 0.625, 0.625, 0.625, 0.625, 0.625, 0.5642, 0.625, 0.5642, 0.625, 0.625, 0.625, 0.625, 0.625, 0.5642, 0.5607, 0.5642, 0.578, 0.5642, 0.578, 0.625, 0.5607, 0.625, 0.4899, 0.07132, 0.4984, 0.07132, 0.4984, 0.125, 0.4899, 0.125, 0.4899, 0.5642, 0.4984, 0.5642, 0.4984, 0.625, 0.4899, 0.625, 0.578, 0.6787, 0.578, 0.625, 0.578, 0.625, 0.578, 0.6787, 0.4494, 0.2215, 0.4622, 0.2201, 0.4622, 0.25, 0.4494, 0.25, 0.4191, 0.221, 0.4353, 0.2231, 0.4353, 0.25, 0.4191, 0.25, 0.6868, 0.5642, 0.7453, 0.5642, 0.7453, 0.625, 0.6868, 0.625, 0.625, 0.9366, 0.625, 0.8703, 0.625, 0.8703, 0.625, 0.9366, 0.625, 0.4382, 0.625, 0.3797, 0.625, 0.3797, 0.625, 0.4382, 0.625, 0.9366, 0.625, 0.8703, 0.625, 0.8703, 0.625, 0.9366, 0.6868, 0.6787, 0.7453, 0.6787, 0.7453, 0.75, 0.6868, 0.75, 0.625, 0.4382, 0.625, 0.3797, 0.625, 0.3797, 0.625, 0.4382, 0.625, 0.9366, 0.625, 0.8703, 0.625, 0.8703, 0.625, 0.9366, 0.625, 0.4382, 0.625, 0.3797, 0.625, 0.3797, 0.625, 0.4382, 0.625, 0.4382, 0.625, 0.3797, 0.625, 0.3797, 0.625, 0.4382, 0.625, 0.9366, 0.625, 0.8703, 0.625, 0.8703, 0.625, 0.9366, 0.625, 0.9366, 0.625, 0.8703, 0.625, 0.8703, 0.625, 0.9366, 0.625, 0.4382, 0.625, 0.3797, 0.625, 0.3797, 0.625, 0.4382, 0.625, 0.9366, 0.625, 0.8703, 0.625, 0.8703, 0.625, 0.9366, 0.625, 0.4382, 0.625, 0.3797, 0.625, 0.3797, 0.625, 0.4382, 0.625, 0.9366, 0.625, 0.8703, 0.625, 0.8703, 0.625, 0.9366, 0.5607, 0.8118, 0.578, 0.8118, 0.578, 0.8703, 0.5607, 0.8703, 0.5606, 0.3121, 0.578, 0.3134, 0.578, 0.3797, 0.5607, 0.3797, 0.4899, 0.8118, 0.4984, 0.8118, 0.4984, 0.8703, 0.4899, 0.8703, 0.4899, 0.3134, 0.4984, 0.3134, 0.4984, 0.3797, 0.4899, 0.3797, 0.6132, 0.3131, 0.625, 0.3134, 0.625, 0.3797, 0.6132, 0.3797, 0.6132, 0.8118, 0.625, 0.8118, 0.625, 0.8703, 0.6132, 0.8703, 0.625, 0.4382, 0.625, 0.3797, 0.625, 0.3797, 0.625, 0.4382, 0.5906, 0.8118, 0.6015, 0.8118, 0.6015, 0.8703, 0.5906, 0.8703, 0.5906, 0.3125, 0.6015, 0.3129, 0.6015, 0.3797, 0.5906, 0.3797, 0.5906, 0.5642, 0.6015, 0.5642, 0.6015, 0.625, 0.5906, 0.625, 0.6132, 0.75, 0.6015, 0.75, 0.6015, 0.75, 0.6132, 0.75, 0.5906, 0.5, 0.6015, 0.5, 0.6015, 0.5, 0.5906, 0.5, 0.5906, 0.6787, 0.6015, 0.6787, 0.6015, 0.75, 0.5906, 0.75, 0.5906, 0.5, 0.6015, 0.5, 0.6015, 0.5, 0.5906, 0.5, 0.6132, 0.75, 0.6015, 0.75, 0.6015, 0.75, 0.6132, 0.75, 0.5906, 0.5, 0.6015, 0.5, 0.6015, 0.5, 0.5906, 0.5, 0.6132, 0.75, 0.6015, 0.75, 0.6015, 0.75, 0.6132, 0.75, 0.5906, 0.4382, 0.6015, 0.4382, 0.6015, 0.5, 0.5906, 0.5, 0.5906, 0.9369, 0.6015, 0.9369, 0.6015, 1.001, 0.5906, 1.001, 0.6132, 0.75, 0.6015, 0.75, 0.6015, 0.75, 0.6132, 0.75, 0.5906, 0.5, 0.6015, 0.5, 0.6015, 0.5, 0.5906, 0.5, 0.625, 0.5642, 0.625, 0.625, 0.625, 0.625, 0.625, 0.5642, 0.578, 0.6787, 0.578, 0.625, 0.578, 0.625, 0.578, 0.6787, 0.6132, 0.5, 0.625, 0.5, 0.625, 0.5, 0.6132, 0.5, 0.578, 0.5642, 0.578, 0.5, 0.578, 0.5, 0.578, 0.5642, 0.625, 0.6787, 0.625, 0.75, 0.625, 0.75, 0.625, 0.6787, 0.5906, 0.75, 0.578, 0.75, 0.578, 0.75, 0.5906, 0.75, 0.5906, 0.5, 0.6015, 0.5, 0.6015, 0.5, 0.5906, 0.5, 0.6132, 0.75, 0.6015, 0.75, 0.6015, 0.75, 0.6132, 0.75, 0.578, 0.6787, 0.578, 0.625, 0.578, 0.625, 0.578, 0.6787, 0.625, 0.5642, 0.625, 0.625, 0.625, 0.625, 0.625, 0.5642, 0.625, 0.6787, 0.625, 0.75, 0.625, 0.75, 0.625, 0.6787, 0.5906, 0.75, 0.578, 0.75, 0.578, 0.75, 0.5906, 0.75, 0.6132, 0.5, 0.625, 0.5, 0.625, 0.5, 0.6132, 0.5, 0.578, 0.5642, 0.578, 0.5, 0.578, 0.5, 0.578, 0.5642, 0.5201, 0.3129, 0.5417, 0.3123, 0.5418, 0.3797, 0.5201, 0.3797, 0.5201, 0.8118, 0.5418, 0.8118, 0.5418, 0.8703, 0.5201, 0.8703, 0.5201, 0.5642, 0.5418, 0.5642, 0.5418, 0.625, 0.5201, 0.625, 0.5201, 0.9368, 0.5418, 0.9371, 0.5418, 1.001, 0.5201, 1.0, 0.5201, 0.6787, 0.5418, 0.6787, 0.5418, 0.75, 0.5201, 0.75, 0.5201, 0.4382, 0.5418, 0.4382, 0.5418, 0.5, 0.5201, 0.5, 0.4984, 0.4382, 0.5201, 0.4382, 0.5201, 0.5, 0.4984, 0.5, 0.4984, 0.6787, 0.5201, 0.6787, 0.5201, 0.75, 0.4984, 0.75, 0.4984, 0.9366, 0.5201, 0.9368, 0.5201, 1.0, 0.4984, 1.0, 0.4984, 0.5642, 0.5201, 0.5642, 0.5201, 0.625, 0.4984, 0.625, 0.4984, 0.8118, 0.5201, 0.8118, 0.5201, 0.8703, 0.4984, 0.8703, 0.4984, 0.3134, 0.5201, 0.3129, 0.5201, 0.3797, 0.4984, 0.3797, 0.4191, 0.3134, 0.4353, 0.3134, 0.4353, 0.3797, 0.4191, 0.3797, 0.4191, 0.8118, 0.4353, 0.8118, 0.4353, 0.8703, 0.4191, 0.8703, 0.4191, 0.5642, 0.4353, 0.5642, 0.4353, 0.625, 0.4191, 0.625, 0.4191, 0.07132, 0.4353, 0.07132, 0.4353, 0.125, 0.4191, 0.125, 0.4191, 0.9366, 0.4353, 0.9366, 0.4353, 1.0, 0.4191, 1.0, 0.4191, 0.1576, 0.4353, 0.1596, 0.4353, 0.1962, 0.4191, 0.1921, 0.4191, 0.6787, 0.4353, 0.6787, 0.4353, 0.75, 0.4191, 0.75, 0.4191, 0.4382, 0.4353, 0.4382, 0.4353, 0.5, 0.4191, 0.5, 0.4494, 0.3134, 0.4622, 0.3134, 0.4622, 0.3797, 0.4494, 0.3797, 0.4494, 0.8118, 0.4622, 0.8118, 0.4622, 0.8703, 0.4494, 0.8703, 0.4494, 0.5642, 0.4622, 0.5642, 0.4622, 0.625, 0.4494, 0.625, 0.4494, 0.07132, 0.4622, 0.07132, 0.4622, 0.125, 0.4494, 0.125, 0.4494, 0.9366, 0.4622, 0.9366, 0.4622, 1.0, 0.4494, 1.0, 0.4494, 0.1581, 0.4622, 0.1567, 0.4622, 0.1902, 0.4494, 0.1931, 0.4494, 0.6787, 0.4622, 0.6787, 0.4622, 0.75, 0.4494, 0.75, 0.4494, 0.4382, 0.4622, 0.4382, 0.4622, 0.5, 0.4494, 0.5, 0.4716, 0.3134, 0.4803, 0.3134, 0.4803, 0.3797, 0.4716, 0.3797, 0.4716, 0.8118, 0.4803, 0.8118, 0.4803, 0.8703, 0.4716, 0.8703, 0.4716, 0.5642, 0.4803, 0.5642, 0.4803, 0.625, 0.4716, 0.625, 0.4716, 0.07132, 0.4803, 0.07132, 0.4803, 0.125, 0.4716, 0.125, 0.4716, 0.9366, 0.4803, 0.9366, 0.4803, 1.0, 0.4716, 1.0, 0.4716, 0.1575, 0.4803, 0.1582, 0.4803, 0.1934, 0.4716, 0.1919, 0.4716, 0.6787, 0.4803, 0.6787, 0.4803, 0.75, 0.4716, 0.75, 0.4716, 0.4382, 0.4803, 0.4382, 0.4803, 0.5, 0.4716, 0.5, 0.4716, 0.2209, 0.4803, 0.2217, 0.4803, 0.25, 0.4716, 0.25, 0.3957, 0.0, 0.3892, 0.0, 0.3892, 0.0, 0.3957, 0.0, 0.4042, 0.8118, 0.4042, 0.8703, 0.4042, 0.8703, 0.4042, 0.8118, 0.3858, 0.75, 0.3892, 0.75, 0.3892, 0.75, 0.3858, 0.75, 0.3822, 0.0, 0.375, 0.0, 0.375, 0.0, 0.3822, 0.0, 0.4899, 0.2188, 0.4984, 0.216, 0.4984, 0.25, 0.4899, 0.25, 0.3957, 0.9366, 0.4042, 0.9366, 0.4042, 1.0, 0.3957, 1.0, 0.3957, 0.8118, 0.4042, 0.8118, 0.4042, 0.8703, 0.3957, 0.8703, 0.3132, 0.75, 0.375, 0.75, 0.375, 0.75, 0.3132, 0.75, 0.3957, 0.75, 0.4042, 0.75, 0.4042, 0.75, 0.3957, 0.75, 0.1884, 0.75, 0.2547, 0.75, 0.2547, 0.75, 0.1884, 0.75, 0.4042, 0.9366, 0.4042, 1.0, 0.4042, 1.0, 0.4042, 0.9366, 0.4042, 0.9366, 0.4042, 1.0, 0.4042, 1.0, 0.4042, 0.9366, 0.1884, 0.75, 0.2547, 0.75, 0.2547, 0.75, 0.1884, 0.75, 0.3957, 0.7498, 0.4042, 0.75, 0.4042, 0.75, 0.3957, 0.75, 0.3132, 0.75, 0.375, 0.75, 0.375, 0.75, 0.3132, 0.75, 0.3822, 0.0, 0.375, 0.0, 0.375, 0.0, 0.3822, 0.0, 0.4042, 0.8118, 0.4042, 0.8703, 0.4042, 0.8703, 0.4042, 0.8118, 0.4042, 0.9366, 0.4042, 1.0, 0.4042, 1.0, 0.4042, 0.9366, 0.1884, 0.75, 0.2547, 0.75, 0.2547, 0.75, 0.1884, 0.75, 0.3957, 0.75, 0.4042, 0.75, 0.4042, 0.75, 0.3957, 0.75, 0.3132, 0.75, 0.375, 0.75, 0.375, 0.75, 0.3132, 0.75, 0.3822, 0.0, 0.375, 0.0, 0.375, 0.0, 0.3822, 0.0, 0.4042, 0.8118, 0.4042, 0.8703, 0.4042, 0.8703, 0.4042, 0.8118, 0.3957, 0.0, 0.3892, 0.0, 0.3892, 0.0, 0.3957, 0.0, 0.3858, 0.75, 0.3892, 0.75, 0.3892, 0.75, 0.3858, 0.75, 0.3858, 0.75, 0.3892, 0.75, 0.3892, 0.75, 0.3858, 0.75, 0.3858, 0.8118, 0.3892, 0.8118, 0.3892, 0.8703, 0.3858, 0.8703, 0.3858, 0.9366, 0.3892, 0.9366, 0.3892, 1.0, 0.3858, 1.0, 0.3957, 0.0, 0.3892, 0.0, 0.3892, 0.0, 0.3957, 0.0, 0.4042, 0.8118, 0.4042, 0.8703, 0.4042, 0.8703, 0.4042, 0.8118, 0.4042, 0.9366, 0.4042, 1.0, 0.4042, 1.0, 0.4042, 0.9366, 0.4, 0.7139, 0.4042, 0.75, 0.4042, 0.75, 0.3957, 0.7498, 0.3999, 0.2479, 0.4042, 0.4961, 0.4042, 0.0, 0.4042, 0.07132, 0.375, 0.9366, 0.3822, 0.9366, 0.3822, 1.0, 0.375, 1.0, 0.375, 0.8118, 0.3822, 0.8118, 0.3822, 0.8703, 0.375, 0.8703, 0.375, 0.75, 0.3822, 0.75, 0.3822, 0.75, 0.375, 0.75, 0.375, 0.75, 0.3822, 0.75, 0.3822, 0.75, 0.375, 0.75, 0.3858, 0.0, 0.3822, 0.0, 0.3822, 0.0, 0.3858, 0.0, 0.3858, 0.0, 0.3822, 0.0, 0.3822, 0.0, 0.3858, 0.0, 0.3858, 0.0, 0.3822, 0.0, 0.3822, 0.0, 0.3858, 0.0, 0.375, 0.75, 0.3822, 0.75, 0.3822, 0.75, 0.375, 0.75, 0.3951, 0.0787, 0.3933, 0.09514, 0.3822, 0.0, 0.3858, 0.0, 0.3951, 0.6562, 0.3968, 0.6869, 0.3892, 0.75, 0.3858, 0.75, 0.3933, 0.6237, 0.3951, 0.6562, 0.3858, 0.75, 0.3822, 0.75, 0.3968, 0.06314, 0.3951, 0.0787, 0.3858, 0.0, 0.3892, 0.0, 0.3892, 0.0, 0.3858, 0.0, 0.3858, 0.0, 0.3892, 0.0, 0.3892, 0.0, 0.3858, 0.0, 0.3858, 0.0, 0.3892, 0.0, 0.3892, 0.0, 0.3858, 0.0, 0.3858, 0.0, 0.3892, 0.0, 0.3822, 0.9366, 0.3858, 0.9366, 0.3858, 1.0, 0.3822, 1.0, 0.3822, 0.8118, 0.3858, 0.8118, 0.3858, 0.8703, 0.3822, 0.8703, 0.3822, 0.75, 0.3858, 0.75, 0.3858, 0.75, 0.3822, 0.75, 0.3822, 0.75, 0.3858, 0.75, 0.3858, 0.75, 0.3822, 0.75, 0.3822, 0.75, 0.3858, 0.75, 0.3858, 0.75, 0.3822, 0.75, 0.4716, 0.125, 0.4803, 0.125, 0.4803, 0.1582, 0.4716, 0.1575, 0.4716, 0.5, 0.4803, 0.5, 0.4803, 0.5642, 0.4716, 0.5642, 0.4494, 0.125, 0.4622, 0.125, 0.4622, 0.1567, 0.4494, 0.1581, 0.4494, 0.5, 0.4622, 0.5, 0.4622, 0.5642, 0.4494, 0.5642, 0.4191, 0.125, 0.4353, 0.125, 0.4353, 0.1596, 0.4191, 0.1576, 0.4191, 0.5, 0.4353, 0.5, 0.4353, 0.5642, 0.4191, 0.5642, 0.4984, 0.5, 0.5201, 0.5, 0.5201, 0.5642, 0.4984, 0.5642, 0.5201, 0.5, 0.5418, 0.5, 0.5418, 0.5642, 0.5201, 0.5642, 0.578, 0.625, 0.578, 0.5642, 0.578, 0.5642, 0.578, 0.625, 0.625, 0.5, 0.625, 0.5642, 0.625, 0.5642, 0.625, 0.5, 0.578, 0.625, 0.578, 0.5642, 0.578, 0.5642, 0.578, 0.625, 0.625, 0.5, 0.625, 0.5642, 0.625, 0.5642, 0.625, 0.5, 0.5906, 0.5, 0.6015, 0.5, 0.6015, 0.5642, 0.5906, 0.5642, 0.6868, 0.5, 0.7453, 0.5, 0.7453, 0.5642, 0.6868, 0.5642, 0.4899, 0.5, 0.4984, 0.5, 0.4984, 0.5642, 0.4899, 0.5642, 0.5607, 0.5, 0.578, 0.5, 0.578, 0.5642, 0.5607, 0.5642, 0.625, 0.5, 0.625, 0.5642, 0.625, 0.5642, 0.625, 0.5, 0.625, 0.5, 0.625, 0.5642, 0.625, 0.5642, 0.625, 0.5, 0.625, 0.5, 0.625, 0.5642, 0.625, 0.5642, 0.625, 0.5, 0.6132, 0.5, 0.625, 0.5, 0.625, 0.5642, 0.6132, 0.5642, 0.8116, 0.5, 0.875, 0.5, 0.875, 0.5642, 0.8116, 0.5642, 0.625, 0.625, 0.625, 0.5642, 0.625, 0.5642, 0.625, 0.625, 0.625, 0.625, 0.625, 0.5642, 0.625, 0.5642, 0.625, 0.625, 0.625, 0.625, 0.625, 0.5642, 0.625, 0.5642, 0.625, 0.625, 0.625, 0.625, 0.625, 0.5642, 0.625, 0.5642, 0.625, 0.625, 0.625, 0.625, 0.625, 0.5642, 0.625, 0.5642, 0.625, 0.625, 0.625, 0.625, 0.625, 0.5642, 0.625, 0.5642, 0.625, 0.625, 0.625, 0.625, 0.625, 0.5642, 0.625, 0.5642, 0.625, 0.625, 0.578, 0.625, 0.578, 0.5642, 0.578, 0.5642, 0.578, 0.625, 0.578, 0.625, 0.578, 0.5642, 0.578, 0.5642, 0.578, 0.625, 0.4899, 0.125, 0.4984, 0.125, 0.4984, 0.1527, 0.4899, 0.1553, 0.578, 0.625, 0.578, 0.5642, 0.578, 0.5642, 0.578, 0.625, 0.3968, 0.06314, 0.3999, 0.2479, 0.4042, 0.07132, 0.4042, 0.125, 0.3968, 0.6869, 0.4, 0.7139, 0.3957, 0.7498, 0.3892, 0.75, 0.4042, 0.0, 0.3957, 0.0, 0.3957, 0.0, 0.4042, 0.0, 0.4042, 0.0, 0.3957, 0.0, 0.3957, 0.0, 0.4042, 0.0, 0.3892, 0.75, 0.3957, 0.75, 0.3957, 0.75, 0.3892, 0.75, 0.3892, 0.75, 0.3957, 0.7498, 0.3957, 0.75, 0.3892, 0.75, 0.3892, 0.75, 0.3957, 0.75, 0.3957, 0.75, 0.3892, 0.75, 0.3892, 0.8118, 0.3957, 0.8118, 0.3957, 0.8703, 0.3892, 0.8703, 0.3892, 0.9366, 0.3957, 0.9366, 0.3957, 1.0, 0.3892, 1.0, 0.4042, 0.0, 0.3957, 0.0, 0.3957, 0.0, 0.4042, 0.0, 0.4716, 0.625, 0.4803, 0.625, 0.4803, 0.6787, 0.4716, 0.6787, 0.4716, 0.0, 0.4803, 0.0, 0.4803, 0.07132, 0.4716, 0.07132, 0.4494, 0.625, 0.4622, 0.625, 0.4622, 0.6787, 0.4494, 0.6787, 0.4494, 0.0, 0.4622, 0.0, 0.4622, 0.07132, 0.4494, 0.07132, 0.4191, 0.625, 0.4353, 0.625, 0.4353, 0.6787, 0.4191, 0.6787, 0.4191, 0.0, 0.4353, 0.0, 0.4353, 0.07132, 0.4191, 0.07132, 0.4984, 0.625, 0.5201, 0.625, 0.5201, 0.6787, 0.4984, 0.6787, 0.5201, 0.625, 0.5418, 0.625, 0.5418, 0.6787, 0.5201, 0.6787, 0.625, 0.625, 0.625, 0.6787, 0.625, 0.6787, 0.625, 0.625, 0.578, 0.75, 0.578, 0.6787, 0.578, 0.6787, 0.578, 0.75, 0.625, 0.625, 0.625, 0.6787, 0.625, 0.6787, 0.625, 0.625, 0.578, 0.75, 0.578, 0.6787, 0.578, 0.6787, 0.578, 0.75, 0.5906, 0.625, 0.6015, 0.625, 0.6015, 0.6787, 0.5906, 0.6787, 0.6868, 0.625, 0.7453, 0.625, 0.7453, 0.6787, 0.6868, 0.6787, 0.578, 0.75, 0.578, 0.6787, 0.578, 0.6787, 0.578, 0.75, 0.4899, 0.0, 0.4984, 0.0, 0.4984, 0.07132, 0.4899, 0.07132, 0.578, 0.75, 0.578, 0.6787, 0.578, 0.6787, 0.578, 0.75, 0.578, 0.75, 0.578, 0.6787, 0.578, 0.6787, 0.578, 0.75, 0.625, 0.75, 0.625, 0.6787, 0.625, 0.6787, 0.625, 0.75, 0.625, 0.75, 0.625, 0.6787, 0.625, 0.6787, 0.625, 0.75, 0.625, 0.75, 0.625, 0.6787, 0.625, 0.6787, 0.625, 0.75, 0.625, 0.75, 0.625, 0.6787, 0.625, 0.6787, 0.625, 0.75, 0.625, 0.75, 0.625, 0.6787, 0.625, 0.6787, 0.625, 0.75, 0.625, 0.75, 0.625, 0.6787, 0.625, 0.6787, 0.625, 0.75, 0.625, 0.75, 0.625, 0.6787, 0.625, 0.6787, 0.625, 0.75, 0.8116, 0.625, 0.875, 0.625, 0.875, 0.6787, 0.8116, 0.6787, 0.6132, 0.625, 0.625, 0.625, 0.625, 0.6787, 0.6132, 0.6787, 0.625, 0.625, 0.625, 0.6787, 0.625, 0.6787, 0.625, 0.625, 0.625, 0.625, 0.625, 0.6787, 0.625, 0.6787, 0.625, 0.625, 0.625, 0.625, 0.625, 0.6787, 0.625, 0.6787, 0.625, 0.625, 0.5607, 0.625, 0.578, 0.625, 0.578, 0.6787, 0.5607, 0.6787, 0.4899, 0.625, 0.4984, 0.625, 0.4984, 0.6787, 0.4899, 0.6787, 0.6015, 0.625, 0.6132, 0.625, 0.6132, 0.6787, 0.6015, 0.6787, 0.6015, 0.5, 0.6132, 0.5, 0.6132, 0.5642, 0.6015, 0.5642, 0.6015, 0.5, 0.6132, 0.5, 0.6132, 0.5, 0.6015, 0.5, 0.625, 0.75, 0.6132, 0.75, 0.6132, 0.75, 0.625, 0.75, 0.6015, 0.5, 0.6132, 0.5, 0.6132, 0.5, 0.6015, 0.5, 0.625, 0.75, 0.6132, 0.75, 0.6132, 0.75, 0.625, 0.75, 0.625, 0.75, 0.6132, 0.75, 0.6132, 0.75, 0.625, 0.75, 0.625, 0.75, 0.6132, 0.75, 0.6132, 0.75, 0.625, 0.75, 0.625, 0.75, 0.6132, 0.75, 0.6132, 0.75, 0.625, 0.75, 0.6015, 0.8118, 0.6132, 0.8118, 0.6132, 0.8703, 0.6015, 0.8703, 0.6015, 0.3129, 0.6132, 0.3131, 0.6132, 0.3797, 0.6015, 0.3797, 0.6015, 0.5642, 0.6132, 0.5642, 0.6132, 0.625, 0.6015, 0.625, 0.6015, 0.5, 0.6132, 0.5, 0.6132, 0.5, 0.6015, 0.5, 0.6015, 0.6787, 0.6132, 0.6787, 0.6132, 0.75, 0.6015, 0.75, 0.6015, 0.5, 0.6132, 0.5, 0.6132, 0.5, 0.6015, 0.5, 0.6015, 0.5, 0.6132, 0.5, 0.6132, 0.5, 0.6015, 0.5, 0.6015, 0.4382, 0.6132, 0.4382, 0.6132, 0.5, 0.6015, 0.5, 0.6015, 0.9369, 0.6132, 0.9367, 0.6132, 1.0, 0.6015, 1.001, 0.578, 0.625, 0.5906, 0.625, 0.5906, 0.6787, 0.578, 0.6787, 0.578, 0.5, 0.5906, 0.5, 0.5906, 0.5642, 0.578, 0.5642, 0.6015, 0.75, 0.5906, 0.75, 0.5906, 0.75, 0.6015, 0.75, 0.578, 0.5, 0.5906, 0.5, 0.5906, 0.5, 0.578, 0.5, 0.6015, 0.75, 0.5906, 0.75, 0.5906, 0.75, 0.6015, 0.75, 0.578, 0.5, 0.5906, 0.5, 0.5906, 0.5, 0.578, 0.5, 0.578, 0.9366, 0.5906, 0.9369, 0.5906, 1.001, 0.578, 1.0, 0.578, 0.4382, 0.5906, 0.4382, 0.5906, 0.5, 0.578, 0.5, 0.578, 0.5, 0.5906, 0.5, 0.5906, 0.5, 0.578, 0.5, 0.578, 0.5, 0.5906, 0.5, 0.5906, 0.5, 0.578, 0.5, 0.578, 0.6787, 0.5906, 0.6787, 0.5906, 0.75, 0.578, 0.75, 0.578, 0.5, 0.5906, 0.5, 0.5906, 0.5, 0.578, 0.5, 0.578, 0.5642, 0.5906, 0.5642, 0.5906, 0.625, 0.578, 0.625, 0.578, 0.3134, 0.5906, 0.3125, 0.5906, 0.3797, 0.578, 0.3797, 0.578, 0.8118, 0.5906, 0.8118, 0.5906, 0.8703, 0.578, 0.8703, 0.6015, 0.75, 0.5906, 0.75, 0.5906, 0.75, 0.6015, 0.75, 0.6015, 0.75, 0.5906, 0.75, 0.5906, 0.75, 0.6015, 0.75, 0.6015, 0.75, 0.5906, 0.75, 0.5906, 0.75, 0.6015, 0.75, 0.5418, 0.625, 0.5607, 0.625, 0.5607, 0.6787, 0.5418, 0.6787, 0.5418, 0.5, 0.5607, 0.5, 0.5607, 0.5642, 0.5418, 0.5642, 0.5417, 0.3123, 0.5606, 0.3121, 0.5607, 0.3797, 0.5418, 0.3797, 0.5418, 0.8118, 0.5607, 0.8118, 0.5607, 0.8703, 0.5418, 0.8703, 0.5418, 0.5642, 0.5607, 0.5642, 0.5607, 0.625, 0.5418, 0.625, 0.5418, 0.9371, 0.5607, 0.9372, 0.5607, 1.001, 0.5418, 1.001, 0.5418, 0.6787, 0.5607, 0.6787, 0.5607, 0.75, 0.5418, 0.75, 0.5418, 0.4382, 0.5607, 0.4382, 0.5607, 0.5, 0.5418, 0.5, 0.5418, 0.3797, 0.5607, 0.3797, 0.5607, 0.4382, 0.5418, 0.4382, 0.5418, 0.75, 0.5607, 0.75, 0.5607, 0.8118, 0.5418, 0.8118, 0.578, 0.75, 0.5906, 0.75, 0.5906, 0.8118, 0.578, 0.8118, 0.578, 0.3797, 0.5906, 0.3797, 0.5906, 0.4382, 0.578, 0.4382, 0.6015, 0.3797, 0.6132, 0.3797, 0.6132, 0.4382, 0.6015, 0.4382, 0.6015, 0.75, 0.6132, 0.75, 0.6132, 0.8118, 0.6015, 0.8118, 0.625, 0.625, 0.6868, 0.625, 0.6868, 0.6787, 0.625, 0.6787, 0.3892, 0.75, 0.3957, 0.75, 0.3957, 0.8118, 0.3892, 0.8118, 0.625, 0.5, 0.6868, 0.5, 0.6868, 0.5642, 0.625, 0.5642, 0.3822, 0.75, 0.3858, 0.75, 0.3858, 0.8118, 0.3822, 0.8118, 0.375, 0.75, 0.3822, 0.75, 0.3822, 0.8118, 0.375, 0.8118, 0.4042, 0.75, 0.4042, 0.8118, 0.4042, 0.8118, 0.4042, 0.75, 0.3858, 0.75, 0.3892, 0.75, 0.3892, 0.8118, 0.3858, 0.8118, 0.4042, 0.75, 0.4042, 0.8118, 0.4042, 0.8118, 0.4042, 0.75, 0.2547, 0.75, 0.3132, 0.75, 0.3132, 0.75, 0.2547, 0.75, 0.4042, 0.75, 0.4042, 0.8118, 0.4042, 0.8118, 0.4042, 0.75, 0.2547, 0.75, 0.3132, 0.75, 0.3132, 0.75, 0.2547, 0.75, 0.2547, 0.75, 0.3132, 0.75, 0.3132, 0.75, 0.2547, 0.75, 0.3957, 0.75, 0.4042, 0.75, 0.4042, 0.8118, 0.3957, 0.8118, 0.4042, 0.75, 0.4042, 0.8118, 0.4042, 0.8118, 0.4042, 0.75, 0.4716, 0.3797, 0.4803, 0.3797, 0.4803, 0.4382, 0.4716, 0.4382, 0.4716, 0.75, 0.4803, 0.75, 0.4803, 0.8118, 0.4716, 0.8118, 0.4494, 0.3797, 0.4622, 0.3797, 0.4622, 0.4382, 0.4494, 0.4382, 0.4494, 0.75, 0.4622, 0.75, 0.4622, 0.8118, 0.4494, 0.8118, 0.4191, 0.3797, 0.4353, 0.3797, 0.4353, 0.4382, 0.4191, 0.4382, 0.4191, 0.75, 0.4353, 0.75, 0.4353, 0.8118, 0.4191, 0.8118, 0.4984, 0.75, 0.5201, 0.75, 0.5201, 0.8118, 0.4984, 0.8118, 0.4984, 0.3797, 0.5201, 0.3797, 0.5201, 0.4382, 0.4984, 0.4382, 0.5201, 0.3797, 0.5418, 0.3797, 0.5418, 0.4382, 0.5201, 0.4382, 0.5201, 0.75, 0.5418, 0.75, 0.5418, 0.8118, 0.5201, 0.8118, 0.5906, 0.3797, 0.6015, 0.3797, 0.6015, 0.4382, 0.5906, 0.4382, 0.5906, 0.75, 0.6015, 0.75, 0.6015, 0.8118, 0.5906, 0.8118, 0.625, 0.5, 0.625, 0.4382, 0.625, 0.4382, 0.625, 0.5, 0.6132, 0.75, 0.625, 0.75, 0.625, 0.8118, 0.6132, 0.8118, 0.4899, 0.75, 0.4984, 0.75, 0.4984, 0.8118, 0.4899, 0.8118, 0.5607, 0.75, 0.578, 0.75, 0.578, 0.8118, 0.5607, 0.8118, 0.625, 0.5, 0.625, 0.4382, 0.625, 0.4382, 0.625, 0.5, 0.625, 0.5, 0.625, 0.4382, 0.625, 0.4382, 0.625, 0.5, 0.625, 0.5, 0.625, 0.4382, 0.625, 0.4382, 0.625, 0.5, 0.625, 0.5, 0.625, 0.4382, 0.625, 0.4382, 0.625, 0.5, 0.625, 0.5, 0.625, 0.4382, 0.625, 0.4382, 0.625, 0.5, 0.625, 0.6787, 0.6868, 0.6787, 0.6868, 0.75, 0.625, 0.75, 0.625, 0.5, 0.625, 0.4382, 0.625, 0.4382, 0.625, 0.5, 0.625, 0.5642, 0.6868, 0.5642, 0.6868, 0.625, 0.625, 0.625, 0.625, 0.8703, 0.625, 0.8118, 0.625, 0.8118, 0.625, 0.8703, 0.625, 0.8703, 0.625, 0.8118, 0.625, 0.8118, 0.625, 0.8703, 0.625, 0.8703, 0.625, 0.8118, 0.625, 0.8118, 0.625, 0.8703, 0.625, 0.8703, 0.625, 0.8118, 0.625, 0.8118, 0.625, 0.8703, 0.625, 0.8703, 0.625, 0.8118, 0.625, 0.8118, 0.625, 0.8703, 0.625, 0.8703, 0.625, 0.8118, 0.625, 0.8118, 0.625, 0.8703, 0.625, 0.8703, 0.625, 0.8118, 0.625, 0.8118, 0.625, 0.8703, 0.5607, 0.3797, 0.578, 0.3797, 0.578, 0.4382, 0.5607, 0.4382, 0.4899, 0.3797, 0.4984, 0.3797, 0.4984, 0.4382, 0.4899, 0.4382, 0.6132, 0.3797, 0.625, 0.3797, 0.625, 0.4382, 0.6132, 0.4382, 0.5418, 0.8703, 0.5607, 0.8703, 0.5607, 0.9372, 0.5418, 0.9371, 0.5417, 0.2478, 0.5606, 0.2475, 0.5606, 0.3121, 0.5417, 0.3123, 0.578, 0.25, 0.5906, 0.2482, 0.5906, 0.3125, 0.578, 0.3134, 0.578, 0.8703, 0.5906, 0.8703, 0.5906, 0.9369, 0.578, 0.9366, 0.6015, 0.8703, 0.6132, 0.8703, 0.6132, 0.9367, 0.6015, 0.9369, 0.6015, 0.2489, 0.6132, 0.2495, 0.6132, 0.3131, 0.6015, 0.3129, 0.7453, 0.625, 0.8116, 0.625, 0.8116, 0.6787, 0.7453, 0.6787, 0.3892, 0.8703, 0.3957, 0.8703, 0.3957, 0.9366, 0.3892, 0.9366, 0.7453, 0.5, 0.8116, 0.5, 0.8116, 0.5642, 0.7453, 0.5642, 0.3822, 0.8703, 0.3858, 0.8703, 0.3858, 0.9366, 0.3822, 0.9366, 0.375, 0.8703, 0.3822, 0.8703, 0.3822, 0.9366, 0.375, 0.9366, 0.4042, 0.8703, 0.4042, 0.9366, 0.4042, 0.9366, 0.4042, 0.8703, 0.3858, 0.8703, 0.3892, 0.8703, 0.3892, 0.9366, 0.3858, 0.9366, 0.125, 0.75, 0.1884, 0.75, 0.1884, 0.75, 0.125, 0.75, 0.4042, 0.8703, 0.4042, 0.9366, 0.4042, 0.9366, 0.4042, 0.8703, 0.125, 0.75, 0.1884, 0.75, 0.1884, 0.75, 0.125, 0.75, 0.4042, 0.8703, 0.4042, 0.9366, 0.4042, 0.9366, 0.4042, 0.8703, 0.4042, 0.8703, 0.4042, 0.9366, 0.4042, 0.9366, 0.4042, 0.8703, 0.125, 0.75, 0.1884, 0.75, 0.1884, 0.75, 0.125, 0.75, 0.3957, 0.8703, 0.4042, 0.8703, 0.4042, 0.9366, 0.3957, 0.9366, 0.4716, 0.8703, 0.4803, 0.8703, 0.4803, 0.9366, 0.4716, 0.9366, 0.4716, 0.25, 0.4803, 0.25, 0.4803, 0.3134, 0.4716, 0.3134, 0.4494, 0.8703, 0.4622, 0.8703, 0.4622, 0.9366, 0.4494, 0.9366, 0.4494, 0.25, 0.4622, 0.25, 0.4622, 0.3134, 0.4494, 0.3134, 0.4191, 0.8703, 0.4353, 0.8703, 0.4353, 0.9366, 0.4191, 0.9366, 0.4191, 0.25, 0.4353, 0.25, 0.4353, 0.3134, 0.4191, 0.3134, 0.4984, 0.25, 0.5201, 0.2489, 0.5201, 0.3129, 0.4984, 0.3134, 0.4984, 0.8703, 0.5201, 0.8703, 0.5201, 0.9368, 0.4984, 0.9366, 0.5201, 0.8703, 0.5418, 0.8703, 0.5418, 0.9371, 0.5201, 0.9368, 0.5201, 0.2489, 0.5417, 0.2478, 0.5417, 0.3123, 0.5201, 0.3129, 0.5906, 0.8703, 0.6015, 0.8703, 0.6015, 0.9369, 0.5906, 0.9369, 0.5906, 0.2482, 0.6015, 0.2489, 0.6015, 0.3129, 0.5906, 0.3125, 0.6132, 0.2495, 0.625, 0.25, 0.625, 0.3134, 0.6132, 0.3131, 0.4899, 0.25, 0.4984, 0.25, 0.4984, 0.3134, 0.4899, 0.3134, 0.5606, 0.2475, 0.578, 0.25, 0.578, 0.3134, 0.5606, 0.3121, 0.625, 1.0, 0.625, 0.9366, 0.625, 0.9366, 0.625, 1.0, 0.625, 1.0, 0.625, 0.9366, 0.625, 0.9366, 0.625, 1.0, 0.625, 1.0, 0.625, 0.9366, 0.625, 0.9366, 0.625, 1.0, 0.625, 1.0, 0.625, 0.9366, 0.625, 0.9366, 0.625, 1.0, 0.625, 1.0, 0.625, 0.9366, 0.625, 0.9366, 0.625, 1.0, 0.625, 1.0, 0.625, 0.9366, 0.625, 0.9366, 0.625, 1.0, 0.625, 1.0, 0.625, 0.9366, 0.625, 0.9366, 0.625, 1.0, 0.7453, 0.5642, 0.8116, 0.5642, 0.8116, 0.625, 0.7453, 0.625, 0.625, 0.3797, 0.625, 0.3134, 0.625, 0.3134, 0.625, 0.3797, 0.7453, 0.6787, 0.8116, 0.6787, 0.8116, 0.75, 0.7453, 0.75, 0.625, 0.3797, 0.625, 0.3134, 0.625, 0.3134, 0.625, 0.3797, 0.625, 0.3797, 0.625, 0.3134, 0.625, 0.3134, 0.625, 0.3797, 0.625, 0.3797, 0.625, 0.3134, 0.625, 0.3134, 0.625, 0.3797, 0.625, 0.3797, 0.625, 0.3134, 0.625, 0.3134, 0.625, 0.3797, 0.625, 0.3797, 0.625, 0.3134, 0.625, 0.3134, 0.625, 0.3797, 0.5607, 0.8703, 0.578, 0.8703, 0.578, 0.9366, 0.5607, 0.9372, 0.4899, 0.8703, 0.4984, 0.8703, 0.4984, 0.9366, 0.4899, 0.9366, 0.6132, 0.8703, 0.625, 0.8703, 0.625, 0.9366, 0.6132, 0.9367, 0.625, 0.3797, 0.625, 0.3134, 0.625, 0.3134, 0.625, 0.3797, 0.4042, 0.8703, 0.4042, 0.9366, 0.4042, 0.9366, 0.4042, 0.8703, 0.4042, 0.75, 0.4042, 0.8118, 0.4042, 0.8118, 0.4042, 0.75, 0.4042, 0.625, 0.4042, 0.6787, 0.4, 0.7139, 0.3968, 0.6869, 0.3892, 0.0, 0.3957, 0.4295, 0.3999, 0.2479, 0.3968, 0.06314, 0.4042, 0.125, 0.4042, 0.1558, 0.3951, 0.0787, 0.3968, 0.06314, 0.4042, 0.5, 0.4042, 0.5642, 0.3951, 0.6562, 0.3933, 0.6237, 0.4042, 0.5642, 0.4042, 0.625, 0.3968, 0.6869, 0.3951, 0.6562, 0.4042, 0.1558, 0.4042, 0.1883, 0.3933, 0.09514, 0.3951, 0.0787, 0.3957, 0.4295, 0.4042, 1.0, 0.4042, 0.4961, 0.3999, 0.2479, 0.4042, 0.6787, 0.4042, 0.75, 0.4042, 0.75, 0.4, 0.7139, 0.4042, 0.9366, 0.4042, 1.0, 0.4042, 1.0, 0.4042, 0.9366, 0.4042, 0.8118, 0.4042, 0.8703, 0.4042, 0.8703, 0.4042, 0.8118, 0.375, 0.75, 0.0, 0.0, 0.3933, 0.6237, 0.3822, 0.75, 0.4042, 0.4382, 0.4042, 0.5, 0.3933, 0.6237, 0.0, 0.0, 0.0, 0.0, 0.0, 0.0, 0.375, 0.75, 0.3132, 0.75, 0.4042, 0.3797, 0.4042, 0.4382, 0.0, 0.0, 0.0, 0.0, 0.4803, 0.8703, 0.4899, 0.8703, 0.4899, 0.9366, 0.4803, 0.9366, 0.4803, 0.25, 0.4899, 0.25, 0.4899, 0.3134, 0.4803, 0.3134, 0.4803, 0.3797, 0.4899, 0.3797, 0.4899, 0.4382, 0.4803, 0.4382, 0.4803, 0.75, 0.4899, 0.75, 0.4899, 0.8118, 0.4803, 0.8118, 0.4803, 0.625, 0.4899, 0.625, 0.4899, 0.6787, 0.4803, 0.6787, 0.4803, 0.0, 0.4899, 0.0, 0.4899, 0.07132, 0.4803, 0.07132, 0.4803, 0.125, 0.4899, 0.125, 0.4899, 0.1553, 0.4803, 0.1582, 0.4803, 0.5, 0.4899, 0.5, 0.4899, 0.5642, 0.4803, 0.5642, 0.4803, 0.2217, 0.4899, 0.2188, 0.4899, 0.25, 0.4803, 0.25, 0.4803, 0.3134, 0.4899, 0.3134, 0.4899, 0.3797, 0.4803, 0.3797, 0.4803, 0.8118, 0.4899, 0.8118, 0.4899, 0.8703, 0.4803, 0.8703, 0.4803, 0.5642, 0.4899, 0.5642, 0.4899, 0.625, 0.4803, 0.625, 0.4803, 0.07132, 0.4899, 0.07132, 0.4899, 0.125, 0.4803, 0.125, 0.4803, 0.9366, 0.4899, 0.9366, 0.4899, 1.0, 0.4803, 1.0, 0.4803, 0.1582, 0.4899, 0.1553, 0.4898, 0.1876, 0.4803, 0.1934, 0.4803, 0.6787, 0.4899, 0.6787, 0.4899, 0.75, 0.4803, 0.75, 0.4803, 0.4382, 0.4899, 0.4382, 0.4899, 0.5, 0.4803, 0.5, 0.578, 0.5, 0.5906, 0.5, 0.5906, 0.5, 0.578, 0.5, 0.6015, 0.75, 0.5906, 0.75, 0.5906, 0.75, 0.6015, 0.75, 0.625, 0.75, 0.6132, 0.75, 0.6132, 0.75, 0.625, 0.75, 0.6015, 0.5, 0.6132, 0.5, 0.6132, 0.5, 0.6015, 0.5, 0.578, 0.75, 0.578, 0.6787, 0.578, 0.6787, 0.578, 0.75, 0.625, 0.625, 0.625, 0.6787, 0.625, 0.6787, 0.625, 0.625, 0.625, 0.5, 0.625, 0.5642, 0.625, 0.5642, 0.625, 0.5, 0.578, 0.625, 0.578, 0.5642, 0.578, 0.5642, 0.578, 0.625, 0.578, 0.5642, 0.578, 0.5, 0.578, 0.5, 0.578, 0.5642, 0.6132, 0.5, 0.625, 0.5, 0.625, 0.5, 0.6132, 0.5, 0.5906, 0.75, 0.578, 0.75, 0.578, 0.75, 0.5906, 0.75, 0.625, 0.6787, 0.625, 0.75, 0.625, 0.75, 0.625, 0.6787, 0.625, 0.5642, 0.625, 0.625, 0.625, 0.625, 0.625, 0.5642, 0.578, 0.6787, 0.578, 0.625, 0.578, 0.625, 0.578, 0.6787, 0.6132, 0.75, 0.6015, 0.75, 0.6015, 0.75, 0.6132, 0.75, 0.5906, 0.5, 0.6015, 0.5, 0.6015, 0.5, 0.5906, 0.5, 0.4622, 0.25, 0.4716, 0.25, 0.4716, 0.3134, 0.4622, 0.3134, 0.4622, 0.8703, 0.4716, 0.8703, 0.4716, 0.9366, 0.4622, 0.9366, 0.4622, 0.75, 0.4716, 0.75, 0.4716, 0.8118, 0.4622, 0.8118, 0.4622, 0.3797, 0.4716, 0.3797, 0.4716, 0.4382, 0.4622, 0.4382, 0.4622, 0.0, 0.4716, 0.0, 0.4716, 0.07132, 0.4622, 0.07132, 0.4622, 0.625, 0.4716, 0.625, 0.4716, 0.6787, 0.4622, 0.6787, 0.4622, 0.5, 0.4716, 0.5, 0.4716, 0.5642, 0.4622, 0.5642, 0.4622, 0.125, 0.4716, 0.125, 0.4716, 0.1575, 0.4622, 0.1567, 0.4622, 0.2201, 0.4716, 0.2209, 0.4716, 0.25, 0.4622, 0.25, 0.4622, 0.4382, 0.4716, 0.4382, 0.4716, 0.5, 0.4622, 0.5, 0.4622, 0.6787, 0.4716, 0.6787, 0.4716, 0.75, 0.4622, 0.75, 0.4622, 0.1567, 0.4716, 0.1575, 0.4716, 0.1919, 0.4622, 0.1902, 0.4622, 0.9366, 0.4716, 0.9366, 0.4716, 1.0, 0.4622, 1.0, 0.4622, 0.07132, 0.4716, 0.07132, 0.4716, 0.125, 0.4622, 0.125, 0.4622, 0.5642, 0.4716, 0.5642, 0.4716, 0.625, 0.4622, 0.625, 0.4622, 0.8118, 0.4716, 0.8118, 0.4716, 0.8703, 0.4622, 0.8703, 0.4622, 0.3134, 0.4716, 0.3134, 0.4716, 0.3797, 0.4622, 0.3797, 0.4353, 0.25, 0.4494, 0.25, 0.4494, 0.3134, 0.4353, 0.3134, 0.4353, 0.8703, 0.4494, 0.8703, 0.4494, 0.9366, 0.4353, 0.9366, 0.4353, 0.75, 0.4494, 0.75, 0.4494, 0.8118, 0.4353, 0.8118, 0.4353, 0.3797, 0.4494, 0.3797, 0.4494, 0.4382, 0.4353, 0.4382, 0.4353, 0.0, 0.4494, 0.0, 0.4494, 0.07132, 0.4353, 0.07132, 0.4353, 0.625, 0.4494, 0.625, 0.4494, 0.6787, 0.4353, 0.6787, 0.4353, 0.5, 0.4494, 0.5, 0.4494, 0.5642, 0.4353, 0.5642, 0.4353, 0.125, 0.4494, 0.125, 0.4494, 0.1581, 0.4353, 0.1596, 0.4353, 0.4382, 0.4494, 0.4382, 0.4494, 0.5, 0.4353, 0.5, 0.4353, 0.6787, 0.4494, 0.6787, 0.4494, 0.75, 0.4353, 0.75, 0.4353, 0.1596, 0.4494, 0.1581, 0.4494, 0.1931, 0.4353, 0.1962, 0.4353, 0.9366, 0.4494, 0.9366, 0.4494, 1.0, 0.4353, 1.0, 0.4353, 0.07132, 0.4494, 0.07132, 0.4494, 0.125, 0.4353, 0.125, 0.4353, 0.5642, 0.4494, 0.5642, 0.4494, 0.625, 0.4353, 0.625, 0.4353, 0.8118, 0.4494, 0.8118, 0.4494, 0.8703, 0.4353, 0.8703, 0.4353, 0.3134, 0.4494, 0.3134, 0.4494, 0.3797, 0.4353, 0.3797, 0.4353, 0.2231, 0.4494, 0.2215, 0.4494, 0.25, 0.4353, 0.25, 0.4042, 0.25, 0.4191, 0.25, 0.4191, 0.3134, 0.4042, 0.3134, 0.4042, 0.8703, 0.4191, 0.8703, 0.4191, 0.9366, 0.4042, 0.9366, 0.4042, 0.75, 0.4191, 0.75, 0.4191, 0.8118, 0.4042, 0.8118, 0.4042, 0.3797, 0.4191, 0.3797, 0.4191, 0.4382, 0.4042, 0.4382, 0.4042, 0.0, 0.4191, 0.0, 0.4191, 0.07132, 0.4042, 0.07132, 0.4042, 0.625, 0.4191, 0.625, 0.4191, 0.6787, 0.4042, 0.6787, 0.4042, 0.5, 0.4191, 0.5, 0.4191, 0.5642, 0.4042, 0.5642, 0.4042, 0.125, 0.4191, 0.125, 0.4191, 0.1576, 0.4042, 0.1558, 0.4042, 0.4382, 0.4191, 0.4382, 0.4191, 0.5, 0.4042, 0.5, 0.4042, 0.6787, 0.4191, 0.6787, 0.4191, 0.75, 0.4042, 0.75, 0.4042, 0.1558, 0.4191, 0.1576, 0.4191, 0.1921, 0.4042, 0.1883, 0.4042, 0.9366, 0.4191, 0.9366, 0.4191, 1.0, 0.4042, 1.0, 0.4042, 0.07132, 0.4191, 0.07132, 0.4191, 0.125, 0.4042, 0.125, 0.4042, 0.5642, 0.4191, 0.5642, 0.4191, 0.625, 0.4042, 0.625, 0.4042, 0.8118, 0.4191, 0.8118, 0.4191, 0.8703, 0.4042, 0.8703, 0.4042, 0.3134, 0.4191, 0.3134, 0.4191, 0.3797, 0.4042, 0.3797, 0.4042, 0.2192, 0.4191, 0.221, 0.4191, 0.25, 0.4042, 0.25, 0.625, 0.3797, 0.625, 0.3134, 0.625, 0.3134, 0.625, 0.3797, 0.625, 1.0, 0.625, 0.9366, 0.625, 0.9366, 0.625, 1.0, 0.625, 0.8703, 0.625, 0.8118, 0.625, 0.8118, 0.625, 0.8703, 0.625, 0.5, 0.625, 0.4382, 0.625, 0.4382, 0.625, 0.5, 0.625, 0.75, 0.625, 0.6787, 0.625, 0.6787, 0.625, 0.75, 0.625, 0.625, 0.625, 0.5642, 0.625, 0.5642, 0.625, 0.625, 0.625, 0.4382, 0.625, 0.3797, 0.625, 0.3797, 0.625, 0.4382, 0.625, 0.9366, 0.625, 0.8703, 0.625, 0.8703, 0.625, 0.9366, 0.625, 0.6787, 0.625, 0.625, 0.625, 0.625, 0.625, 0.6787, 0.625, 0.8118, 0.625, 0.75, 0.625, 0.75, 0.625, 0.8118, 0.625, 0.5642, 0.625, 0.5, 0.625, 0.5, 0.625, 0.5642, 0.625, 0.3134, 0.625, 0.25, 0.625, 0.25, 0.625, 0.3134, 0.625, 0.3134, 0.625, 0.25, 0.625, 0.25, 0.625, 0.3134, 0.625, 0.5642, 0.625, 0.5, 0.625, 0.5, 0.625, 0.5642, 0.625, 0.8118, 0.625, 0.75, 0.625, 0.75, 0.625, 0.8118, 0.625, 0.6787, 0.625, 0.625, 0.625, 0.625, 0.625, 0.6787, 0.625, 0.9366, 0.625, 0.8703, 0.625, 0.8703, 0.625, 0.9366, 0.625, 0.4382, 0.625, 0.3797, 0.625, 0.3797, 0.625, 0.4382, 0.625, 0.625, 0.625, 0.5642, 0.625, 0.5642, 0.625, 0.625, 0.625, 0.75, 0.625, 0.6787, 0.625, 0.6787, 0.625, 0.75, 0.625, 0.5, 0.625, 0.4382, 0.625, 0.4382, 0.625, 0.5, 0.625, 0.8703, 0.625, 0.8118, 0.625, 0.8118, 0.625, 0.8703, 0.625, 1.0, 0.625, 0.9366, 0.625, 0.9366, 0.625, 1.0, 0.625, 0.3797, 0.625, 0.3134, 0.625, 0.3134, 0.625, 0.3797, 0.625, 0.3797, 0.625, 0.3134, 0.625, 0.3134, 0.625, 0.3797, 0.625, 1.0, 0.625, 0.9366, 0.625, 0.9366, 0.625, 1.0, 0.625, 0.8703, 0.625, 0.8118, 0.625, 0.8118, 0.625, 0.8703, 0.625, 0.5, 0.625, 0.4382, 0.625, 0.4382, 0.625, 0.5, 0.625, 0.75, 0.625, 0.6787, 0.625, 0.6787, 0.625, 0.75, 0.625, 0.625, 0.625, 0.5642, 0.625, 0.5642, 0.625, 0.625, 0.625, 0.9366, 0.625, 0.8703, 0.625, 0.8703, 0.625, 0.9366, 0.625, 0.4382, 0.625, 0.3797, 0.625, 0.3797, 0.625, 0.4382, 0.625, 0.6787, 0.625, 0.625, 0.625, 0.625, 0.625, 0.6787, 0.625, 0.5642, 0.625, 0.5, 0.625, 0.5, 0.625, 0.5642, 0.625, 0.3134, 0.625, 0.25, 0.625, 0.25, 0.625, 0.3134, 0.625, 0.8118, 0.625, 0.75, 0.625, 0.75, 0.625, 0.8118, 0.625, 0.3797, 0.625, 0.3134, 0.625, 0.3134, 0.625, 0.3797, 0.625, 1.0, 0.625, 0.9366, 0.625, 0.9366, 0.625, 1.0, 0.625, 0.8703, 0.625, 0.8118, 0.625, 0.8118, 0.625, 0.8703, 0.625, 0.5, 0.625, 0.4382, 0.625, 0.4382, 0.625, 0.5, 0.625, 0.75, 0.625, 0.6787, 0.625, 0.6787, 0.625, 0.75, 0.625, 0.625, 0.625, 0.5642, 0.625, 0.5642, 0.625, 0.625, 0.625, 0.4382, 0.625, 0.3797, 0.625, 0.3797, 0.625, 0.4382, 0.625, 0.9366, 0.625, 0.8703, 0.625, 0.8703, 0.625, 0.9366, 0.625, 0.6787, 0.625, 0.625, 0.625, 0.625, 0.625, 0.6787, 0.625, 0.5642, 0.625, 0.5, 0.625, 0.5, 0.625, 0.5642, 0.625, 0.8118, 0.625, 0.75, 0.625, 0.75, 0.625, 0.8118, 0.625, 0.3134, 0.625, 0.25, 0.625, 0.25, 0.625, 0.3134, 0.625, 0.3797, 0.625, 0.3134, 0.625, 0.3134, 0.625, 0.3797, 0.625, 1.0, 0.625, 0.9366, 0.625, 0.9366, 0.625, 1.0, 0.625, 0.8703, 0.625, 0.8118, 0.625, 0.8118, 0.625, 0.8703, 0.625, 0.5, 0.625, 0.4382, 0.625, 0.4382, 0.625, 0.5, 0.625, 0.75, 0.625, 0.6787, 0.625, 0.6787, 0.625, 0.75, 0.625, 0.625, 0.625, 0.5642, 0.625, 0.5642, 0.625, 0.625, 0.625, 0.9366, 0.625, 0.8703, 0.625, 0.8703, 0.625, 0.9366, 0.625, 0.4382, 0.625, 0.3797, 0.625, 0.3797, 0.625, 0.4382, 0.625, 0.6787, 0.625, 0.625, 0.625, 0.625, 0.625, 0.6787, 0.625, 0.3134, 0.625, 0.25, 0.625, 0.25, 0.625, 0.3134, 0.625, 0.8118, 0.625, 0.75, 0.625, 0.75, 0.625, 0.8118, 0.625, 0.5642, 0.625, 0.5, 0.625, 0.5, 0.625, 0.5642, 0.4042, 0.1883, 0.4191, 0.1921, 0.4191, 0.221, 0.4042, 0.2192, 0.4353, 0.1962, 0.4494, 0.1931, 0.4494, 0.2215, 0.4353, 0.2231, 0.4622, 0.1902, 0.4716, 0.1919, 0.4716, 0.2209, 0.4622, 0.2201, 0.4803, 0.1934, 0.4898, 0.1876, 0.4899, 0.2188, 0.4803, 0.2217, 0.4898, 0.1876, 0.4984, 0.1821, 0.4984, 0.216, 0.4899, 0.2188, 0.4716, 0.1919, 0.4803, 0.1934, 0.4803, 0.2217, 0.4716, 0.2209, 0.4191, 0.1921, 0.4353, 0.1962, 0.4353, 0.2231, 0.4191, 0.221, 0.4494, 0.1931, 0.4622, 0.1902, 0.4622, 0.2201, 0.4494, 0.2215, 0.3933, 0.09514, 0.4042, 0.1883, 0.4042, 0.2192, 0.0, 0.0, 0.375, 0.0, 0.3822, 0.0, 0.3933, 0.09514, 0.0, 0.0, 0.4042, 0.25, 0.0, 0.0, 0.0, 0.0, 0.4042, 0.2192, 0.1884, 0.75, 0.375, 0.0, 0.0, 0.0, 0.0, 0.0, 0.2547, 0.75, 0.1884, 0.75, 0.0, 0.0, 0.0, 0.0, 0.2547, 0.75, 0.0, 0.0, 0.0, 0.0, 0.3132, 0.75, 0.4042, 0.3134, 0.4042, 0.3797, 0.0, 0.0, 0.0, 0.0, 0.4042, 0.3134, 0.0, 0.0, 0.0, 0.0, 0.4042, 0.25])
me_cube.materials.append(mat_material)
me_cube.use_remesh_preserve_volume = False
me_cube.use_remesh_preserve_attributes = False
me_cube.use_mirror_vertex_groups = False
me_cube.update()

# ---- objects
ob_cube = bpy.data.objects.new('Cube', me_cube)
ob_light = bpy.data.objects.new('Light', light_light)
ob_camera = bpy.data.objects.new('Camera', cam_camera)

# ---- transforms, parenting, visibility, modifiers, constraints
ob_cube.location = (0.0, 0.0, 0.0)
ob_cube.scale = (1.0, 5.864, 1.0)
ob_cube.lock_rotations_4d = False
ob_cube.empty_display_type = 'ARROWS'
ob_cube.lineart.crease_threshold = 0.0
_m = ob_cube.modifiers.new('Mirror', 'MIRROR')
_m.use_clip = True
ob_light.location = (4.076, 1.005, 5.904)
ob_light.rotation_euler = (0.6503, 0.05522, 1.866)
ob_light.lock_rotations_4d = False
ob_light.empty_display_type = 'ARROWS'
ob_light.color = (0.0, 0.0, 0.0, 0.0)
ob_light.lineart.crease_threshold = 0.0
ob_camera.location = (7.359, -6.926, 4.958)
ob_camera.rotation_euler = (1.109, 0.0, 0.8149)
ob_camera.lock_rotations_4d = False
ob_camera.empty_display_type = 'ARROWS'
ob_camera.color = (0.0, 0.0, 0.0, 0.0)
ob_camera.display_type = 'WIRE'
ob_camera.lineart.crease_threshold = 0.0

# ---- collection membership
col_collection.objects.link(ob_cube)
col_collection.objects.link(ob_light)
col_collection.objects.link(ob_camera)

# ---- scene / render settings (as saved in the file)
scene.camera = ob_camera
scene.frame_start = 1; scene.frame_end = 250; scene.frame_set(1)
scene.render.engine = 'BLENDER_EEVEE_NEXT'
scene.cycles.use_denoising = False
scene.cycles.samples = 128
scene.cycles.sampling_pattern = 'TABULATED_SOBOL'
scene.cycles.use_adaptive_sampling = False
scene.cycles.use_light_tree = False
scene.view_settings.view_transform = 'Filmic'
bpy.context.view_layer.update()
